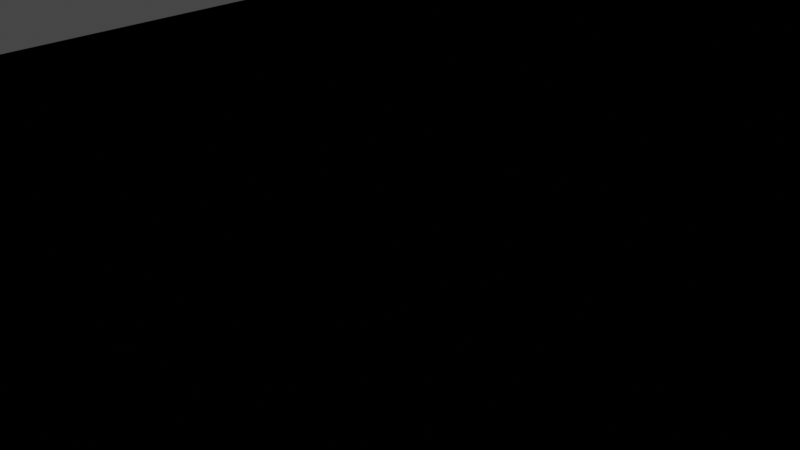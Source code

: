 # Source: realistic_highway_no_railing.blend  (saved by Blender 2.90.8; exported with 4.5.12 LTS)
import bpy
from mathutils import Matrix  # noqa: F401  (used for matrix-valued properties, if any)

bpy.ops.wm.read_factory_settings(use_empty=True)
scene = bpy.context.scene
scene.name = 'Scene'

# ---- collections
col_collection = bpy.data.collections.new('Collection'); scene.collection.children.link(col_collection)

# ---- images (referenced by path relative to the original .blend; pixels are not part of the script)
import os
ASSET_DIR = os.environ.get("B2B_ASSET_DIR", "")  # directory of the original .blend (textures are referenced by path, not embedded)
HERE = os.path.dirname(os.path.abspath(__file__))  # packed textures are extracted next to this script under _unpacked/

def load_image(name, relpath, width, height, colorspace="sRGB"):
    """Load a texture the original file referenced (path relative to the .blend, or extracted next to this script)."""
    p = next((c for c in (os.path.join(HERE, relpath), os.path.join(ASSET_DIR, relpath)) if relpath and os.path.exists(c)), "")
    if p:
        img = bpy.data.images.load(p, check_existing=True)
        img.name = name
    else:  # same state as the original file: an image datablock whose file is absent (Cycles renders it pink)
        img = bpy.data.images.new(name, width, height)
        img.source = "FILE"
        img.filepath = "//" + (relpath or name)
    img.colorspace_settings.name = colorspace
    return img
img_realistic_highway_2l_d_png = load_image('Realistic Highway 2L_d.png', 'Realistic Highway 2L_d.png', 1024, 1024, 'sRGB')

# ---- materials (node trees are filled in below, after node groups)
mat_default_obj = bpy.data.materials.new('Default OBJ')
mat_default_obj.use_transparent_shadow = False

# ---- material node trees
mat_default_obj.use_nodes = True; mat_default_obj.node_tree.nodes.clear()
_N = mat_default_obj.node_tree.nodes; _L = mat_default_obj.node_tree.links
n0 = _N.new('ShaderNodeOutputMaterial'); n0.name = 'Material Output'; n0.location = (552, 303)
n0.target = 'EEVEE'
n1 = _N.new('ShaderNodeBsdfPrincipled'); n1.name = 'Principled BSDF'; n1.location = (267, 318)
n1.distribution = 'GGX'
n1.subsurface_method = 'BURLEY'
n1.inputs[3].default_value = 1.45
n1.inputs[9].default_value = (0.0, 0.2, 0.1)
n1.inputs[27].default_value = (0.0, 0.0, 0.0, 1.0)
n1.inputs[28].default_value = 1.0
n2 = _N.new('ShaderNodeTexCoord'); n2.name = 'Texture Coordinate'; n2.location = (-378, 318)
n3 = _N.new('ShaderNodeMapping'); n3.name = 'Mapping'; n3.location = (-199, 311)
n4 = _N.new('ShaderNodeTexImage'); n4.name = 'Image Texture'; n4.location = (-10, 313)
n4.image = img_realistic_highway_2l_d_png
_L.new(n4.outputs[0], n1.inputs[0])
_L.new(n1.outputs[0], n0.inputs[0])
_L.new(n2.outputs[2], n3.inputs[0])
n0.is_active_output = True

# ---- world
world_world = bpy.data.worlds.new('World'); scene.world = world_world
world_world.use_nodes = True; world_world.node_tree.nodes.clear()
_N = world_world.node_tree.nodes; _L = world_world.node_tree.links
n0 = _N.new('ShaderNodeOutputWorld'); n0.name = 'World Output'; n0.location = (300, 300)
n1 = _N.new('ShaderNodeBackground'); n1.name = 'Background'; n1.location = (10, 300)
n1.inputs[0].default_value = (0.05088, 0.05088, 0.05088, 1.0)
_L.new(n1.outputs[0], n0.inputs[0])
n0.is_active_output = True
world_world.color = (0.05088, 0.05088, 0.05088)
world_world.use_sun_shadow = False
world_world.sun_shadow_jitter_overblur = 0.0

# ---- cameras
cam_camera = bpy.data.cameras.new('Camera')
cam_camera.clip_end = 100.0
cam_camera.ortho_scale = 7.314

# ---- meshes
me_highway_2l_over_a_concrete_wall = bpy.data.meshes.new('Highway 2L over a Concrete wall')
me_highway_2l_over_a_concrete_wall.from_pydata([(5.526, 0.0, 32.0), (5.894, 0.0, 32.0), (5.894, 0.0, 28.63), (5.526, 0.0, 28.63), (5.526, 0.0, -28.63), (5.894, 0.0, -28.63), (5.894, 0.0, -32.0), (5.526, 0.0, -32.0), (5.526, 0.0, -25.26), (5.894, 0.0, -25.26), (5.526, 0.0, -21.89), (5.894, 0.0, -21.89), (5.526, 0.0, -18.53), (5.894, 0.0, -18.53), (5.526, 0.0, -15.16), (5.894, 0.0, -15.16), (5.526, 0.0, -11.79), (5.894, 0.0, -11.79), (5.526, 0.0, -8.421), (5.894, 0.0, -8.421), (5.526, 0.0, -5.053), (5.894, 0.0, -5.053), (5.526, 0.0, -1.684), (5.894, 0.0, -1.684), (5.526, 0.0, 1.684), (5.894, 0.0, 1.684), (5.526, 0.0, 5.053), (5.894, 0.0, 5.053), (5.526, 0.0, 8.421), (5.894, 0.0, 8.421), (5.526, 0.0, 11.79), (5.894, 0.0, 11.79), (5.526, 0.0, 15.16), (5.894, 0.0, 15.16), (5.526, 0.0, 18.53), (5.894, 0.0, 18.53), (5.526, 0.0, 21.89), (5.894, 0.0, 21.89), (5.526, 0.0, 25.26), (5.894, 0.0, 25.26), (5.526, 1.4e-06, 32.0), (-1.954, 1.25e-06, 28.63), (-1.954, 1.4e-06, 32.0), (5.526, 1.25e-06, 28.63), (-5.694, -1.33e-06, -28.63), (-1.954, -1.25e-06, -28.63), (-1.954, -1.4e-06, -32.0), (-5.694, -1.4e-06, -32.0), (-5.894, 0.0, 32.0), (-5.694, 0.0, 32.0), (-5.894, 0.0, 28.63), (-5.694, -7e-08, 28.63), (-5.894, 0.0, -28.63), (-5.694, -1.33e-06, -28.63), (-5.894, 0.0, -32.0), (-5.694, -1.4e-06, -32.0), (-5.894, 0.0, -25.26), (-5.694, -1.25e-06, -25.26), (-5.894, 0.0, -21.89), (-5.694, -1.18e-06, -21.89), (-5.894, 0.0, -18.53), (-5.694, -1.1e-06, -18.53), (-5.894, 0.0, -15.16), (-5.694, -1.03e-06, -15.16), (-5.894, 0.0, -11.79), (-5.694, -9.6e-07, -11.79), (-5.894, 0.0, -8.421), (-5.694, -8.8e-07, -8.421), (-5.894, 0.0, -5.053), (-5.694, -8.1e-07, -5.053), (-5.894, 0.0, -1.684), (-5.694, -7.4e-07, -1.684), (-5.894, 0.0, 1.684), (-5.694, -6.6e-07, 1.684), (-5.894, 0.0, 5.053), (-5.694, -5.9e-07, 5.053), (-5.894, 0.0, 8.421), (-5.694, -5.2e-07, 8.421), (-5.894, 0.0, 11.79), (-5.694, -4.4e-07, 11.79), (-5.894, 0.0, 15.16), (-5.694, -3.7e-07, 15.16), (-5.894, 0.0, 18.53), (-5.694, -2.9e-07, 18.53), (-5.894, 0.0, 21.89), (-5.694, -2.2e-07, 21.89), (-5.894, 0.0, 25.26), (-5.694, -1.5e-07, 25.26), (-5.694, 0.0, 32.0), (-1.954, 1.4e-06, 32.0), (-1.954, 1.25e-06, 28.63), (-5.694, -7e-08, 28.63), (-1.954, 1.1e-06, 25.26), (-5.694, -1.5e-07, 25.26), (-1.954, 9.6e-07, 21.89), (-5.694, -2.2e-07, 21.89), (-1.954, 8.1e-07, 18.53), (-5.694, -2.9e-07, 18.53), (-1.954, 6.6e-07, 15.16), (-5.694, -3.7e-07, 15.16), (-1.954, 5.2e-07, 11.79), (-5.694, -4.4e-07, 11.79), (-1.954, 3.7e-07, 8.421), (-5.694, -5.2e-07, 8.421), (-1.954, 2.2e-07, 5.053), (-5.694, -5.9e-07, 5.053), (-1.954, 7e-08, 1.684), (-5.694, -6.6e-07, 1.684), (-1.954, -7e-08, -1.684), (-5.694, -7.4e-07, -1.684), (-1.954, -2.2e-07, -5.053), (-5.694, -8.1e-07, -5.053), (-1.954, -3.7e-07, -8.421), (-5.694, -8.8e-07, -8.421), (-1.954, -5.2e-07, -11.79), (-5.694, -9.6e-07, -11.79), (-1.954, -6.6e-07, -15.16), (-5.694, -1.03e-06, -15.16), (-1.954, -8.1e-07, -18.53), (-5.694, -1.1e-06, -18.53), (-1.954, -9.6e-07, -21.89), (-5.694, -1.18e-06, -21.89), (-1.954, -1.1e-06, -25.26), (-5.694, -1.25e-06, -25.26), (-1.954, 1.1e-06, 25.26), (5.526, 1.1e-06, 25.26), (5.526, 9.6e-07, 21.89), (-1.954, 8.1e-07, 18.53), (-1.954, 9.6e-07, 21.89), (5.526, 8.1e-07, 18.53), (5.526, 6.6e-07, 15.16), (-1.954, 5.2e-07, 11.79), (-1.954, 6.6e-07, 15.16), (5.526, 5.2e-07, 11.79), (5.526, 3.7e-07, 8.421), (-1.954, 2.2e-07, 5.053), (-1.954, 3.7e-07, 8.421), (5.526, 2.2e-07, 5.053), (5.526, 7e-08, 1.684), (-1.954, -7e-08, -1.684), (-1.954, 7e-08, 1.684), (5.526, -7e-08, -1.684), (5.526, -2.2e-07, -5.053), (-1.954, -3.7e-07, -8.421), (-1.954, -2.2e-07, -5.053), (5.526, -3.7e-07, -8.421), (5.526, -5.2e-07, -11.79), (-1.954, -6.6e-07, -15.16), (-1.954, -5.2e-07, -11.79), (5.526, -6.6e-07, -15.16), (5.526, -8.1e-07, -18.53), (-1.954, -9.6e-07, -21.89), (-1.954, -8.1e-07, -18.53), (5.526, -9.6e-07, -21.89), (5.526, -1.1e-06, -25.26), (-1.954, -1.25e-06, -28.63), (-1.954, -1.1e-06, -25.26), (5.526, -1.25e-06, -28.63), (-1.954, -1.4e-06, -32.0), (5.526, -1.4e-06, -32.0), (-5.894, 0.0, 32.0), (-5.894, 0.0, 28.63), (-7.894, 0.0, 28.63), (-7.894, 0.0, 32.0), (-6.541, -1.649e-05, -14.53), (-6.312, 0.7016, 20.36), (-6.312, 0.7016, -26.18), (-6.469, 1.0, -26.19), (-6.357, 0.6, -32.0), (-6.357, 1.0, -32.0), (-6.357, 0.6, -20.32), (-6.357, 0.6, 2.881), (-6.357, 1.0, -2.882), (-6.357, 1.0, 20.32), (-6.357, 0.6, 26.19), (-6.469, 1.0, -8.746), (-6.469, -1.649e-05, -14.51), (-6.469, 1.0, -20.32), (-6.357, 0.6, -14.51), (-6.357, 1.0, -14.56), (-5.894, 0.0, -28.63), (-5.894, 0.0, -32.0), (-7.894, 0.0, -32.0), (-7.894, 0.0, -28.63), (-5.894, 0.0, -25.26), (-7.894, 0.0, -25.26), (-5.894, 0.0, -21.89), (-7.894, 0.0, -21.89), (-5.894, 0.0, -18.53), (-7.894, 0.0, -18.53), (-5.894, 0.0, -15.16), (-7.894, 0.0, -15.16), (-5.894, 0.0, -11.79), (-7.894, 0.0, -11.79), (-5.894, 0.0, -8.421), (-7.894, 0.0, -8.421), (-5.894, 0.0, -5.053), (-7.894, 0.0, -5.053), (-5.894, 0.0, -1.684), (-7.894, 0.0, -1.684), (-5.894, 0.0, 1.684), (-7.894, 0.0, 1.684), (-5.894, 0.0, 5.053), (-7.894, 0.0, 5.053), (-5.894, 0.0, 8.421), (-7.894, 0.0, 8.421), (-5.894, 0.0, 11.79), (-7.894, 0.0, 11.79), (-5.894, 0.0, 15.16), (-7.894, 0.0, 15.16), (-5.894, 0.0, 18.53), (-7.894, 0.0, 18.53), (-5.894, 0.0, 21.89), (-7.894, 0.0, 21.89), (-5.894, 0.0, 25.26), (-7.894, 0.0, 25.26), (-7.894, -1.87, 32.0), (-7.894, 0.0, 32.0), (-7.894, 0.0, 28.63), (-7.894, -1.87, 28.63), (-7.894, -1.87, -18.53), (-7.894, 0.0, -18.53), (-7.894, 0.0, -21.89), (-7.894, -1.87, -21.89), (-7.894, 0.0, 5.053), (-7.894, 0.0, 1.684), (-7.894, -1.87, 1.684), (-7.894, -1.87, 5.053), (-7.894, 0.0, 25.26), (-7.894, -1.87, 25.26), (-7.894, 0.0, -25.26), (-7.894, -1.87, -25.26), (-7.894, 0.0, -1.684), (-7.894, -1.87, -1.684), (-7.894, 0.0, 21.89), (-7.894, -1.87, 21.89), (-7.894, 0.0, -28.63), (-7.894, -1.87, -28.63), (-7.894, 0.0, -32.0), (-7.894, -1.87, -32.0), (-7.894, 0.0, -5.053), (-7.894, -1.87, -5.053), (-7.894, 0.0, 18.53), (-7.894, -1.87, 18.53), (-7.894, 0.0, -8.421), (-7.894, -1.87, -8.421), (-7.894, 0.0, 15.16), (-7.894, -1.87, 15.16), (-7.894, 0.0, -11.79), (-7.894, -1.87, -11.79), (-7.894, 0.0, 11.79), (-7.894, -1.87, 11.79), (-7.894, 0.0, -15.16), (-7.894, -1.87, -15.16), (-7.894, 0.0, 8.421), (-7.894, -1.87, 8.421), (5.894, 0.0, 32.0), (7.894, 0.0, 32.0), (7.894, 0.0, 28.63), (5.894, 0.0, 28.63), (6.541, 0.9504, 31.98), (6.541, 0.9504, 26.16), (6.541, 0.9504, 20.35), (6.541, -1.519e-05, 14.53), (6.469, 1.0, 14.51), (6.541, -1.545e-05, 8.72), (6.541, 0.9504, 8.72), (6.541, -1.571e-05, 2.906), (6.541, 0.9504, 2.906), (6.541, 0.9504, -2.907), (6.541, -1.623e-05, -8.721), (6.541, -1.623e-05, -8.721), (6.541, 0.9504, -8.721), (6.541, 0.9504, -26.16), (6.541, -1.721e-05, -31.98), (6.541, 0.9504, -31.98), (6.357, 1.0, 8.727), (6.357, 0.8, -2.909), (6.357, 0.8, -8.727), (6.357, 1.0, -8.727), (6.357, 0.6, -20.36), (6.357, 0.6, 8.745), (6.357, 1.0, 2.931), (6.469, 1.0, -8.746), (6.357, 1.0, -8.746), (6.357, 0.6, 26.14), (6.357, 0.6, 26.19), (6.469, 1.0, -14.56), (5.894, 0.0, -28.63), (7.894, 0.0, -28.63), (7.894, 0.0, -32.0), (5.894, 0.0, -32.0), (5.894, 0.0, -25.26), (7.894, 0.0, -25.26), (5.894, 0.0, -21.89), (7.894, 0.0, -21.89), (5.894, 0.0, -18.53), (7.894, 0.0, -18.53), (5.894, 0.0, -15.16), (7.894, 0.0, -15.16), (5.894, 0.0, -11.79), (7.894, 0.0, -11.79), (5.894, 0.0, -8.421), (7.894, 0.0, -8.421), (5.894, 0.0, -5.053), (7.894, 0.0, -5.053), (5.894, 0.0, -1.684), (7.894, 0.0, -1.684), (5.894, 0.0, 1.684), (7.894, 0.0, 1.684), (5.894, 0.0, 5.053), (7.894, 0.0, 5.053), (5.894, 0.0, 8.421), (7.894, 0.0, 8.421), (5.894, 0.0, 11.79), (7.894, 0.0, 11.79), (5.894, 0.0, 15.16), (7.894, 0.0, 15.16), (5.894, 0.0, 18.53), (7.894, 0.0, 18.53), (5.894, 0.0, 21.89), (7.894, 0.0, 21.89), (5.894, 0.0, 25.26), (7.894, 0.0, 25.26), (7.894, 0.0, 32.0), (7.894, -1.87, 32.0), (7.894, 0.0, 28.63), (7.894, -1.87, 28.63), (7.894, 0.0, -18.53), (7.894, -1.87, -18.53), (7.894, 0.0, -21.89), (7.894, -1.87, -21.89), (7.894, 0.0, 5.053), (7.894, -1.87, 5.053), (7.894, -1.87, 1.684), (7.894, 0.0, 1.684), (7.894, 0.0, 25.26), (7.894, -1.87, 25.26), (7.894, 0.0, -25.26), (7.894, -1.87, -25.26), (7.894, -1.87, -1.684), (7.894, 0.0, -1.684), (7.894, 0.0, 21.89), (7.894, -1.87, 21.89), (7.894, 0.0, -28.63), (7.894, -1.87, -28.63), (7.894, 0.0, -32.0), (7.894, -1.87, -32.0), (7.894, -1.87, -5.053), (7.894, 0.0, -5.053), (7.894, 0.0, 18.53), (7.894, -1.87, 18.53), (7.894, 0.0, -8.421), (7.894, -1.87, -8.421), (7.894, 0.0, 15.16), (7.894, -1.87, 15.16), (7.894, 0.0, -11.79), (7.894, -1.87, -11.79), (7.894, 0.0, 11.79), (7.894, -1.87, 11.79), (7.894, 0.0, -15.16), (7.894, -1.87, -15.16), (7.894, 0.0, 8.421), (7.894, -1.87, 8.421)], [], [(0, 1, 2), (2, 3, 0), (4, 5, 6), (6, 7, 4), (8, 9, 5), (5, 4, 8), (10, 11, 9), (9, 8, 10), (12, 13, 11), (11, 10, 12), (14, 15, 13), (13, 12, 14), (16, 17, 15), (15, 14, 16), (18, 19, 17), (17, 16, 18), (20, 21, 19), (19, 18, 20), (22, 23, 21), (21, 20, 22), (24, 25, 23), (23, 22, 24), (26, 27, 25), (25, 24, 26), (28, 29, 27), (27, 26, 28), (30, 31, 29), (29, 28, 30), (32, 33, 31), (31, 30, 32), (34, 35, 33), (33, 32, 34), (36, 37, 35), (35, 34, 36), (38, 39, 37), (37, 36, 38), (3, 2, 39), (39, 38, 3), (40, 41, 42), (40, 43, 41), (44, 45, 46), (46, 47, 44), (48, 49, 50), (49, 51, 50), (52, 53, 54), (53, 55, 54), (56, 57, 52), (57, 53, 52), (58, 59, 56), (59, 57, 56), (60, 61, 58), (61, 59, 58), (62, 63, 60), (63, 61, 60), (64, 65, 62), (65, 63, 62), (66, 67, 64), (67, 65, 64), (68, 69, 66), (69, 67, 66), (70, 71, 68), (71, 69, 68), (72, 73, 70), (73, 71, 70), (74, 75, 72), (75, 73, 72), (76, 77, 74), (77, 75, 74), (78, 79, 76), (79, 77, 76), (80, 81, 78), (81, 79, 78), (82, 83, 80), (83, 81, 80), (84, 85, 82), (85, 83, 82), (86, 87, 84), (87, 85, 84), (50, 51, 86), (51, 87, 86), (88, 89, 90), (90, 91, 88), (91, 90, 92), (92, 93, 91), (93, 92, 94), (94, 95, 93), (95, 94, 96), (96, 97, 95), (97, 96, 98), (98, 99, 97), (99, 98, 100), (100, 101, 99), (101, 100, 102), (102, 103, 101), (103, 102, 104), (104, 105, 103), (105, 104, 106), (106, 107, 105), (107, 106, 108), (108, 109, 107), (109, 108, 110), (110, 111, 109), (111, 110, 112), (112, 113, 111), (113, 112, 114), (114, 115, 113), (115, 114, 116), (116, 117, 115), (117, 116, 118), (118, 119, 117), (119, 118, 120), (120, 121, 119), (121, 120, 122), (122, 123, 121), (123, 122, 45), (45, 44, 123), (43, 124, 41), (43, 125, 124), (126, 127, 128), (126, 129, 127), (130, 131, 132), (130, 133, 131), (134, 135, 136), (134, 137, 135), (138, 139, 140), (138, 141, 139), (142, 143, 144), (142, 145, 143), (146, 147, 148), (146, 149, 147), (150, 151, 152), (150, 153, 151), (154, 155, 156), (154, 157, 155), (125, 128, 124), (125, 126, 128), (129, 132, 127), (129, 130, 132), (133, 136, 131), (133, 134, 136), (137, 140, 135), (137, 138, 140), (141, 144, 139), (141, 142, 144), (145, 148, 143), (145, 146, 148), (149, 152, 147), (149, 150, 152), (153, 156, 151), (153, 154, 156), (157, 158, 155), (157, 159, 158), (160, 161, 162), (162, 163, 160), (180, 181, 182), (182, 183, 180), (184, 180, 183), (183, 185, 184), (186, 184, 185), (185, 187, 186), (188, 186, 187), (187, 189, 188), (190, 188, 189), (189, 191, 190), (192, 190, 191), (191, 193, 192), (194, 192, 193), (193, 195, 194), (196, 194, 195), (195, 197, 196), (198, 196, 197), (197, 199, 198), (200, 198, 199), (199, 201, 200), (202, 200, 201), (201, 203, 202), (204, 202, 203), (203, 205, 204), (206, 204, 205), (205, 207, 206), (208, 206, 207), (207, 209, 208), (210, 208, 209), (209, 211, 210), (212, 210, 211), (211, 213, 212), (214, 212, 213), (213, 215, 214), (161, 214, 215), (215, 162, 161), (216, 217, 218), (218, 219, 216), (220, 221, 222), (222, 223, 220), (224, 225, 226), (226, 227, 224), (219, 218, 228), (228, 229, 219), (223, 222, 230), (230, 231, 223), (225, 232, 233), (233, 226, 225), (229, 228, 234), (234, 235, 229), (231, 230, 236), (236, 237, 231), (237, 236, 238), (238, 239, 237), (232, 240, 241), (241, 233, 232), (235, 234, 242), (242, 243, 235), (241, 240, 244), (244, 245, 241), (243, 242, 246), (246, 247, 243), (245, 244, 248), (248, 249, 245), (247, 246, 250), (250, 251, 247), (249, 248, 252), (252, 253, 249), (251, 250, 254), (254, 255, 251), (253, 252, 221), (221, 220, 253), (255, 254, 224), (224, 227, 255), (256, 257, 258), (258, 259, 256), (288, 289, 290), (290, 291, 288), (292, 293, 289), (289, 288, 292), (294, 295, 293), (293, 292, 294), (296, 297, 295), (295, 294, 296), (298, 299, 297), (297, 296, 298), (300, 301, 299), (299, 298, 300), (302, 303, 301), (301, 300, 302), (304, 305, 303), (303, 302, 304), (306, 307, 305), (305, 304, 306), (308, 309, 307), (307, 306, 308), (310, 311, 309), (309, 308, 310), (312, 313, 311), (311, 310, 312), (314, 315, 313), (313, 312, 314), (316, 317, 315), (315, 314, 316), (318, 319, 317), (317, 316, 318), (320, 321, 319), (319, 318, 320), (322, 323, 321), (321, 320, 322), (259, 258, 323), (323, 322, 259), (324, 325, 326), (325, 327, 326), (328, 329, 330), (329, 331, 330), (332, 333, 334), (334, 335, 332), (326, 327, 336), (327, 337, 336), (330, 331, 338), (331, 339, 338), (335, 334, 340), (340, 341, 335), (336, 337, 342), (337, 343, 342), (338, 339, 344), (339, 345, 344), (344, 345, 346), (345, 347, 346), (341, 340, 348), (348, 349, 341), (342, 343, 350), (343, 351, 350), (349, 348, 352), (348, 353, 352), (350, 351, 354), (351, 355, 354), (352, 353, 356), (353, 357, 356), (354, 355, 358), (355, 359, 358), (356, 357, 360), (357, 361, 360), (358, 359, 362), (359, 363, 362), (360, 361, 328), (361, 329, 328), (362, 363, 332), (363, 333, 332)])
me_highway_2l_over_a_concrete_wall.polygons.foreach_set('use_smooth', [True] * 304)
_uv = me_highway_2l_over_a_concrete_wall.uv_layers.new(name='UVMap')
_uv.uv.foreach_set('vector', [0.106, 0.0, 0.08354, 0.0, 0.08354, 0.05263, 0.08354, 0.05263, 0.106, 0.05263, 0.106, 0.0, 0.106, 0.9474, 0.08354, 0.9474, 0.08354, 1.0, 0.08354, 1.0, 0.106, 1.0, 0.106, 0.9474, 0.106, 0.8947, 0.08354, 0.8947, 0.08354, 0.9474, 0.08354, 0.9474, 0.106, 0.9474, 0.106, 0.8947, 0.106, 0.8421, 0.08354, 0.8421, 0.08354, 0.8947, 0.08354, 0.8947, 0.106, 0.8947, 0.106, 0.8421, 0.106, 0.7895, 0.08354, 0.7895, 0.08354, 0.8421, 0.08354, 0.8421, 0.106, 0.8421, 0.106, 0.7895, 0.106, 0.7368, 0.08354, 0.7368, 0.08354, 0.7895, 0.08354, 0.7895, 0.106, 0.7895, 0.106, 0.7368, 0.106, 0.6842, 0.08354, 0.6842, 0.08354, 0.7368, 0.08354, 0.7368, 0.106, 0.7368, 0.106, 0.6842, 0.106, 0.6316, 0.08354, 0.6316, 0.08354, 0.6842, 0.08354, 0.6842, 0.106, 0.6842, 0.106, 0.6316, 0.106, 0.5789, 0.08354, 0.5789, 0.08354, 0.6316, 0.08354, 0.6316, 0.106, 0.6316, 0.106, 0.5789, 0.106, 0.5263, 0.08354, 0.5263, 0.08354, 0.5789, 0.08354, 0.5789, 0.106, 0.5789, 0.106, 0.5263, 0.106, 0.4737, 0.08354, 0.4737, 0.08354, 0.5263, 0.08354, 0.5263, 0.106, 0.5263, 0.106, 0.4737, 0.106, 0.4211, 0.08354, 0.4211, 0.08354, 0.4737, 0.08354, 0.4737, 0.106, 0.4737, 0.106, 0.4211, 0.106, 0.3684, 0.08354, 0.3684, 0.08354, 0.4211, 0.08354, 0.4211, 0.106, 0.4211, 0.106, 0.3684, 0.106, 0.3158, 0.08354, 0.3158, 0.08354, 0.3684, 0.08354, 0.3684, 0.106, 0.3684, 0.106, 0.3158, 0.106, 0.2632, 0.08354, 0.2632, 0.08354, 0.3158, 0.08354, 0.3158, 0.106, 0.3158, 0.106, 0.2632, 0.106, 0.2105, 0.08354, 0.2105, 0.08354, 0.2632, 0.08354, 0.2632, 0.106, 0.2632, 0.106, 0.2105, 0.106, 0.1579, 0.08354, 0.1579, 0.08354, 0.2105, 0.08354, 0.2105, 0.106, 0.2105, 0.106, 0.1579, 0.106, 0.1053, 0.08354, 0.1053, 0.08354, 0.1579, 0.08354, 0.1579, 0.106, 0.1579, 0.106, 0.1053, 0.106, 0.05263, 0.08354, 0.05263, 0.08354, 0.1053, 0.08354, 0.1053, 0.106, 0.1053, 0.106, 0.05263, 0.106, 0.0, 0.2329, 0.05263, 0.2329, 0.0, 0.106, 0.0, 0.106, 0.05263, 0.2329, 0.05263, 0.2997, 0.05263, 0.3632, 0.05263, 0.3632, 0.0, 0.3632, 0.0, 0.2997, 0.0, 0.2997, 0.05263, 0.1039, 0.0, 0.1005, 0.0, 0.1039, 0.05263, 0.1005, 0.0, 0.1005, 0.05263, 0.1039, 0.05263, 0.1039, 0.9474, 0.1005, 0.9474, 0.1039, 1.0, 0.1005, 0.9474, 0.1005, 1.0, 0.1039, 1.0, 0.1039, 0.8947, 0.1005, 0.8947, 0.1039, 0.9474, 0.1005, 0.8947, 0.1005, 0.9474, 0.1039, 0.9474, 0.1039, 0.8421, 0.1005, 0.8421, 0.1039, 0.8947, 0.1005, 0.8421, 0.1005, 0.8947, 0.1039, 0.8947, 0.1039, 0.7895, 0.1005, 0.7895, 0.1039, 0.8421, 0.1005, 0.7895, 0.1005, 0.8421, 0.1039, 0.8421, 0.1039, 0.7368, 0.1005, 0.7368, 0.1039, 0.7895, 0.1005, 0.7368, 0.1005, 0.7895, 0.1039, 0.7895, 0.1039, 0.6842, 0.1005, 0.6842, 0.1039, 0.7368, 0.1005, 0.6842, 0.1005, 0.7368, 0.1039, 0.7368, 0.1039, 0.6316, 0.1005, 0.6316, 0.1039, 0.6842, 0.1005, 0.6316, 0.1005, 0.6842, 0.1039, 0.6842, 0.1039, 0.5789, 0.1005, 0.5789, 0.1039, 0.6316, 0.1005, 0.5789, 0.1005, 0.6316, 0.1039, 0.6316, 0.1039, 0.5263, 0.1005, 0.5263, 0.1039, 0.5789, 0.1005, 0.5263, 0.1005, 0.5789, 0.1039, 0.5789, 0.1039, 0.4737, 0.1005, 0.4737, 0.1039, 0.5263, 0.1005, 0.4737, 0.1005, 0.5263, 0.1039, 0.5263, 0.1039, 0.4211, 0.1005, 0.4211, 0.1039, 0.4737, 0.1005, 0.4211, 0.1005, 0.4737, 0.1039, 0.4737, 0.1039, 0.3684, 0.1005, 0.3684, 0.1039, 0.4211, 0.1005, 0.3684, 0.1005, 0.4211, 0.1039, 0.4211, 0.1039, 0.3158, 0.1005, 0.3158, 0.1039, 0.3684, 0.1005, 0.3158, 0.1005, 0.3684, 0.1039, 0.3684, 0.1039, 0.2632, 0.1005, 0.2632, 0.1039, 0.3158, 0.1005, 0.2632, 0.1005, 0.3158, 0.1039, 0.3158, 0.1039, 0.2105, 0.1005, 0.2105, 0.1039, 0.2632, 0.1005, 0.2105, 0.1005, 0.2632, 0.1039, 0.2632, 0.1039, 0.1579, 0.1005, 0.1579, 0.1039, 0.2105, 0.1005, 0.1579, 0.1005, 0.2105, 0.1039, 0.2105, 0.1039, 0.1053, 0.1005, 0.1053, 0.1039, 0.1579, 0.1005, 0.1053, 0.1005, 0.1579, 0.1039, 0.1579, 0.1039, 0.05263, 0.1005, 0.05263, 0.1039, 0.1053, 0.1005, 0.05263, 0.1005, 0.1053, 0.1039, 0.1053, 0.2997, 1.0, 0.3632, 1.0, 0.3632, 0.9474, 0.3632, 0.9474, 0.2997, 0.9474, 0.2997, 1.0, 0.2997, 0.9474, 0.3632, 0.9474, 0.3632, 0.8947, 0.3632, 0.8947, 0.2997, 0.8947, 0.2997, 0.9474, 0.2997, 0.8947, 0.3632, 0.8947, 0.3632, 0.8421, 0.3632, 0.8421, 0.2997, 0.8421, 0.2997, 0.8947, 0.2997, 0.8421, 0.3632, 0.8421, 0.3632, 0.7895, 0.3632, 0.7895, 0.2997, 0.7895, 0.2997, 0.8421, 0.2997, 0.7895, 0.3632, 0.7895, 0.3632, 0.7368, 0.3632, 0.7368, 0.2997, 0.7368, 0.2997, 0.7895, 0.2997, 0.7368, 0.3632, 0.7368, 0.3632, 0.6842, 0.3632, 0.6842, 0.2997, 0.6842, 0.2997, 0.7368, 0.2997, 0.6842, 0.3632, 0.6842, 0.3632, 0.6316, 0.3632, 0.6316, 0.2997, 0.6316, 0.2997, 0.6842, 0.2997, 0.6316, 0.3632, 0.6316, 0.3632, 0.5789, 0.3632, 0.5789, 0.2997, 0.5789, 0.2997, 0.6316, 0.2997, 0.5789, 0.3632, 0.5789, 0.3632, 0.5263, 0.3632, 0.5263, 0.2997, 0.5263, 0.2997, 0.5789, 0.2997, 0.5263, 0.3632, 0.5263, 0.3632, 0.4737, 0.3632, 0.4737, 0.2997, 0.4737, 0.2997, 0.5263, 0.2997, 0.4737, 0.3632, 0.4737, 0.3632, 0.4211, 0.3632, 0.4211, 0.2997, 0.4211, 0.2997, 0.4737, 0.2997, 0.4211, 0.3632, 0.4211, 0.3632, 0.3684, 0.3632, 0.3684, 0.2997, 0.3684, 0.2997, 0.4211, 0.2997, 0.3684, 0.3632, 0.3684, 0.3632, 0.3158, 0.3632, 0.3158, 0.2997, 0.3158, 0.2997, 0.3684, 0.2997, 0.3158, 0.3632, 0.3158, 0.3632, 0.2632, 0.3632, 0.2632, 0.2997, 0.2632, 0.2997, 0.3158, 0.2997, 0.2632, 0.3632, 0.2632, 0.3632, 0.2105, 0.3632, 0.2105, 0.2997, 0.2105, 0.2997, 0.2632, 0.2997, 0.2105, 0.3632, 0.2105, 0.3632, 0.1579, 0.3632, 0.1579, 0.2997, 0.1579, 0.2997, 0.2105, 0.2997, 0.1579, 0.3632, 0.1579, 0.3632, 0.1053, 0.3632, 0.1053, 0.2997, 0.1053, 0.2997, 0.1579, 0.2997, 0.1053, 0.3632, 0.1053, 0.3632, 0.05263, 0.3632, 0.05263, 0.2997, 0.05263, 0.2997, 0.1053, 0.106, 0.05263, 0.2329, 0.1053, 0.2329, 0.05263, 0.106, 0.05263, 0.106, 0.1053, 0.2329, 0.1053, 0.106, 0.1579, 0.2329, 0.2105, 0.2329, 0.1579, 0.106, 0.1579, 0.106, 0.2105, 0.2329, 0.2105, 0.106, 0.2632, 0.2329, 0.3158, 0.2329, 0.2632, 0.106, 0.2632, 0.106, 0.3158, 0.2329, 0.3158, 0.106, 0.3684, 0.2329, 0.4211, 0.2329, 0.3684, 0.106, 0.3684, 0.106, 0.4211, 0.2329, 0.4211, 0.106, 0.4737, 0.2329, 0.5263, 0.2329, 0.4737, 0.106, 0.4737, 0.106, 0.5263, 0.2329, 0.5263, 0.106, 0.5789, 0.2329, 0.6316, 0.2329, 0.5789, 0.106, 0.5789, 0.106, 0.6316, 0.2329, 0.6316, 0.106, 0.6842, 0.2329, 0.7368, 0.2329, 0.6842, 0.106, 0.6842, 0.106, 0.7368, 0.2329, 0.7368, 0.106, 0.7895, 0.2329, 0.8421, 0.2329, 0.7895, 0.106, 0.7895, 0.106, 0.8421, 0.2329, 0.8421, 0.106, 0.8947, 0.2329, 0.9474, 0.2329, 0.8947, 0.106, 0.8947, 0.106, 0.9474, 0.2329, 0.9474, 0.106, 0.1053, 0.2329, 0.1579, 0.2329, 0.1053, 0.106, 0.1053, 0.106, 0.1579, 0.2329, 0.1579, 0.106, 0.2105, 0.2329, 0.2632, 0.2329, 0.2105, 0.106, 0.2105, 0.106, 0.2632, 0.2329, 0.2632, 0.106, 0.3158, 0.2329, 0.3684, 0.2329, 0.3158, 0.106, 0.3158, 0.106, 0.3684, 0.2329, 0.3684, 0.106, 0.4211, 0.2329, 0.4737, 0.2329, 0.4211, 0.106, 0.4211, 0.106, 0.4737, 0.2329, 0.4737, 0.106, 0.5263, 0.2329, 0.5789, 0.2329, 0.5263, 0.106, 0.5263, 0.106, 0.5789, 0.2329, 0.5789, 0.106, 0.6316, 0.2329, 0.6842, 0.2329, 0.6316, 0.106, 0.6316, 0.106, 0.6842, 0.2329, 0.6842, 0.106, 0.7368, 0.2329, 0.7895, 0.2329, 0.7368, 0.106, 0.7368, 0.106, 0.7895, 0.2329, 0.7895, 0.106, 0.8421, 0.2329, 0.8947, 0.2329, 0.8421, 0.106, 0.8421, 0.106, 0.8947, 0.2329, 0.8947, 0.106, 0.9474, 0.2329, 1.0, 0.2329, 0.9474, 0.106, 0.9474, 0.106, 1.0, 0.2329, 1.0, 0.06777, 0.0, 0.06777, 0.05263, 0.08279, 0.05263, 0.08279, 0.05263, 0.08279, 0.0, 0.06777, 0.0, 0.06777, 0.9474, 0.06777, 1.0, 0.08279, 1.0, 0.08279, 1.0, 0.08279, 0.9474, 0.06777, 0.9474, 0.06777, 0.8947, 0.06777, 0.9474, 0.08279, 0.9474, 0.08279, 0.9474, 0.08279, 0.8947, 0.06777, 0.8947, 0.06777, 0.8421, 0.06777, 0.8947, 0.08279, 0.8947, 0.08279, 0.8947, 0.08279, 0.8421, 0.06777, 0.8421, 0.06777, 0.7895, 0.06777, 0.8421, 0.08279, 0.8421, 0.08279, 0.8421, 0.08279, 0.7895, 0.06777, 0.7895, 0.06777, 0.7368, 0.06777, 0.7895, 0.08279, 0.7895, 0.08279, 0.7895, 0.08279, 0.7368, 0.06777, 0.7368, 0.06777, 0.6842, 0.06777, 0.7368, 0.08279, 0.7368, 0.08279, 0.7368, 0.08279, 0.6842, 0.06777, 0.6842, 0.06777, 0.6316, 0.06777, 0.6842, 0.08279, 0.6842, 0.08279, 0.6842, 0.08279, 0.6316, 0.06777, 0.6316, 0.06777, 0.5789, 0.06777, 0.6316, 0.08279, 0.6316, 0.08279, 0.6316, 0.08279, 0.5789, 0.06777, 0.5789, 0.06777, 0.5263, 0.06777, 0.5789, 0.08279, 0.5789, 0.08279, 0.5789, 0.08279, 0.5263, 0.06777, 0.5263, 0.06777, 0.4737, 0.06777, 0.5263, 0.08279, 0.5263, 0.08279, 0.5263, 0.08279, 0.4737, 0.06777, 0.4737, 0.06777, 0.4211, 0.06777, 0.4737, 0.08279, 0.4737, 0.08279, 0.4737, 0.08279, 0.4211, 0.06777, 0.4211, 0.06777, 0.3684, 0.06777, 0.4211, 0.08279, 0.4211, 0.08279, 0.4211, 0.08279, 0.3684, 0.06777, 0.3684, 0.06777, 0.3158, 0.06777, 0.3684, 0.08279, 0.3684, 0.08279, 0.3684, 0.08279, 0.3158, 0.06777, 0.3158, 0.06777, 0.2632, 0.06777, 0.3158, 0.08279, 0.3158, 0.08279, 0.3158, 0.08279, 0.2632, 0.06777, 0.2632, 0.06777, 0.2105, 0.06777, 0.2632, 0.08279, 0.2632, 0.08279, 0.2632, 0.08279, 0.2105, 0.06777, 0.2105, 0.06777, 0.1579, 0.06777, 0.2105, 0.08279, 0.2105, 0.08279, 0.2105, 0.08279, 0.1579, 0.06777, 0.1579, 0.06777, 0.1053, 0.06777, 0.1579, 0.08279, 0.1579, 0.08279, 0.1579, 0.08279, 0.1053, 0.06777, 0.1053, 0.06777, 0.05263, 0.06777, 0.1053, 0.08279, 0.1053, 0.08279, 0.1053, 0.08279, 0.05263, 0.06777, 0.05263, 0.08213, 0.0, 0.06626, 0.0, 0.06626, 0.05263, 0.06626, 0.05263, 0.08213, 0.05263, 0.08213, 0.0, 0.08214, 0.7895, 0.06626, 0.7895, 0.06626, 0.8421, 0.06626, 0.8421, 0.08214, 0.8421, 0.08214, 0.7895, 0.06626, 0.4211, 0.06626, 0.4737, 0.08213, 0.4737, 0.08213, 0.4737, 0.08213, 0.4211, 0.06626, 0.4211, 0.08213, 0.05263, 0.06626, 0.05263, 0.06626, 0.1053, 0.06626, 0.1053, 0.08213, 0.1053, 0.08213, 0.05263, 0.08214, 0.8421, 0.06626, 0.8421, 0.06626, 0.8947, 0.06626, 0.8947, 0.08214, 0.8947, 0.08214, 0.8421, 0.06626, 0.4737, 0.06626, 0.5263, 0.08213, 0.5263, 0.08213, 0.5263, 0.08213, 0.4737, 0.06626, 0.4737, 0.08213, 0.1053, 0.06626, 0.1053, 0.06626, 0.1579, 0.06626, 0.1579, 0.08213, 0.1579, 0.08213, 0.1053, 0.08214, 0.8947, 0.06626, 0.8947, 0.06626, 0.9474, 0.06626, 0.9474, 0.08214, 0.9474, 0.08214, 0.8947, 0.08214, 0.9474, 0.06626, 0.9474, 0.06626, 1.0, 0.06626, 1.0, 0.08214, 1.0, 0.08214, 0.9474, 0.06626, 0.5263, 0.06626, 0.5789, 0.08213, 0.5789, 0.08213, 0.5789, 0.08213, 0.5263, 0.06626, 0.5263, 0.08213, 0.1579, 0.06626, 0.1579, 0.06626, 0.2105, 0.06626, 0.2105, 0.08213, 0.2105, 0.08213, 0.1579, 0.08213, 0.5789, 0.06626, 0.5789, 0.06626, 0.6316, 0.06626, 0.6316, 0.08213, 0.6316, 0.08213, 0.5789, 0.08213, 0.2105, 0.06626, 0.2105, 0.06626, 0.2632, 0.06626, 0.2632, 0.08213, 0.2632, 0.08213, 0.2105, 0.08213, 0.6316, 0.06626, 0.6316, 0.06626, 0.6842, 0.06626, 0.6842, 0.08214, 0.6842, 0.08213, 0.6316, 0.08213, 0.2632, 0.06626, 0.2632, 0.06626, 0.3158, 0.06626, 0.3158, 0.08213, 0.3158, 0.08213, 0.2632, 0.08214, 0.6842, 0.06626, 0.6842, 0.06626, 0.7368, 0.06626, 0.7368, 0.08214, 0.7368, 0.08214, 0.6842, 0.08213, 0.3158, 0.06626, 0.3158, 0.06626, 0.3684, 0.06626, 0.3684, 0.08213, 0.3684, 0.08213, 0.3158, 0.08214, 0.7368, 0.06626, 0.7368, 0.06626, 0.7895, 0.06626, 0.7895, 0.08214, 0.7895, 0.08214, 0.7368, 0.08213, 0.3684, 0.06626, 0.3684, 0.06626, 0.4211, 0.06626, 0.4211, 0.08213, 0.4211, 0.08213, 0.3684, 0.06777, 0.0, 0.08279, 0.0, 0.08279, 0.05263, 0.08279, 0.05263, 0.06777, 0.05263, 0.06777, 0.0, 0.06777, 0.9474, 0.08279, 0.9474, 0.08279, 1.0, 0.08279, 1.0, 0.06777, 1.0, 0.06777, 0.9474, 0.06777, 0.8947, 0.08279, 0.8947, 0.08279, 0.9474, 0.08279, 0.9474, 0.06777, 0.9474, 0.06777, 0.8947, 0.06777, 0.8421, 0.08279, 0.8421, 0.08279, 0.8947, 0.08279, 0.8947, 0.06777, 0.8947, 0.06777, 0.8421, 0.06777, 0.7895, 0.08279, 0.7895, 0.08279, 0.8421, 0.08279, 0.8421, 0.06777, 0.8421, 0.06777, 0.7895, 0.06777, 0.7368, 0.08279, 0.7368, 0.08279, 0.7895, 0.08279, 0.7895, 0.06777, 0.7895, 0.06777, 0.7368, 0.06777, 0.6842, 0.08279, 0.6842, 0.08279, 0.7368, 0.08279, 0.7368, 0.06777, 0.7368, 0.06777, 0.6842, 0.06777, 0.6316, 0.08279, 0.6316, 0.08279, 0.6842, 0.08279, 0.6842, 0.06777, 0.6842, 0.06777, 0.6316, 0.06777, 0.5789, 0.08279, 0.5789, 0.08279, 0.6316, 0.08279, 0.6316, 0.06777, 0.6316, 0.06777, 0.5789, 0.06777, 0.5263, 0.08279, 0.5263, 0.08279, 0.5789, 0.08279, 0.5789, 0.06777, 0.5789, 0.06777, 0.5263, 0.06777, 0.4737, 0.08279, 0.4737, 0.08279, 0.5263, 0.08279, 0.5263, 0.06777, 0.5263, 0.06777, 0.4737, 0.06777, 0.4211, 0.08279, 0.4211, 0.08279, 0.4737, 0.08279, 0.4737, 0.06777, 0.4737, 0.06777, 0.4211, 0.06777, 0.3684, 0.08279, 0.3684, 0.08279, 0.4211, 0.08279, 0.4211, 0.06777, 0.4211, 0.06777, 0.3684, 0.06777, 0.3158, 0.08279, 0.3158, 0.08279, 0.3684, 0.08279, 0.3684, 0.06777, 0.3684, 0.06777, 0.3158, 0.06777, 0.2632, 0.08279, 0.2632, 0.08279, 0.3158, 0.08279, 0.3158, 0.06777, 0.3158, 0.06777, 0.2632, 0.06777, 0.2105, 0.08279, 0.2105, 0.08279, 0.2632, 0.08279, 0.2632, 0.06777, 0.2632, 0.06777, 0.2105, 0.06777, 0.1579, 0.08279, 0.1579, 0.08279, 0.2105, 0.08279, 0.2105, 0.06777, 0.2105, 0.06777, 0.1579, 0.06777, 0.1053, 0.08279, 0.1053, 0.08279, 0.1579, 0.08279, 0.1579, 0.06777, 0.1579, 0.06777, 0.1053, 0.06777, 0.05263, 0.08279, 0.05263, 0.08279, 0.1053, 0.08279, 0.1053, 0.06777, 0.1053, 0.06777, 0.05263, 0.06626, 0.0, 0.08213, 0.0, 0.06626, 0.05263, 0.08213, 0.0, 0.08213, 0.05263, 0.06626, 0.05263, 0.06626, 0.7895, 0.08214, 0.7895, 0.06626, 0.8421, 0.08214, 0.7895, 0.08214, 0.8421, 0.06626, 0.8421, 0.06626, 0.4211, 0.08213, 0.4211, 0.08213, 0.4737, 0.08213, 0.4737, 0.06626, 0.4737, 0.06626, 0.4211, 0.06626, 0.05263, 0.08213, 0.05263, 0.06626, 0.1053, 0.08213, 0.05263, 0.08213, 0.1053, 0.06626, 0.1053, 0.06626, 0.8421, 0.08214, 0.8421, 0.06626, 0.8947, 0.08214, 0.8421, 0.08214, 0.8947, 0.06626, 0.8947, 0.06626, 0.4737, 0.08213, 0.4737, 0.08213, 0.5263, 0.08213, 0.5263, 0.06626, 0.5263, 0.06626, 0.4737, 0.06626, 0.1053, 0.08213, 0.1053, 0.06626, 0.1579, 0.08213, 0.1053, 0.08213, 0.1579, 0.06626, 0.1579, 0.06626, 0.8947, 0.08214, 0.8947, 0.06626, 0.9474, 0.08214, 0.8947, 0.08214, 0.9474, 0.06626, 0.9474, 0.06626, 0.9474, 0.08214, 0.9474, 0.06626, 1.0, 0.08214, 0.9474, 0.08214, 1.0, 0.06626, 1.0, 0.06626, 0.5263, 0.08213, 0.5263, 0.08213, 0.5789, 0.08213, 0.5789, 0.06626, 0.5789, 0.06626, 0.5263, 0.06626, 0.1579, 0.08213, 0.1579, 0.06626, 0.2105, 0.08213, 0.1579, 0.08213, 0.2105, 0.06626, 0.2105, 0.06626, 0.5789, 0.08213, 0.5789, 0.06626, 0.6316, 0.08213, 0.5789, 0.08213, 0.6316, 0.06626, 0.6316, 0.06626, 0.2105, 0.08213, 0.2105, 0.06626, 0.2632, 0.08213, 0.2105, 0.08213, 0.2632, 0.06626, 0.2632, 0.06626, 0.6316, 0.08213, 0.6316, 0.06626, 0.6842, 0.08213, 0.6316, 0.08214, 0.6842, 0.06626, 0.6842, 0.06626, 0.2632, 0.08213, 0.2632, 0.06626, 0.3158, 0.08213, 0.2632, 0.08213, 0.3158, 0.06626, 0.3158, 0.06626, 0.6842, 0.08214, 0.6842, 0.06626, 0.7368, 0.08214, 0.6842, 0.08214, 0.7368, 0.06626, 0.7368, 0.06626, 0.3158, 0.08213, 0.3158, 0.06626, 0.3684, 0.08213, 0.3158, 0.08213, 0.3684, 0.06626, 0.3684, 0.06626, 0.7368, 0.08214, 0.7368, 0.06626, 0.7895, 0.08214, 0.7368, 0.08214, 0.7895, 0.06626, 0.7895, 0.06626, 0.3684, 0.08213, 0.3684, 0.06626, 0.4211, 0.08213, 0.3684, 0.08213, 0.4211, 0.06626, 0.4211])
_ca = me_highway_2l_over_a_concrete_wall.color_attributes.new('Col', 'BYTE_COLOR', 'CORNER')
_ca.data.foreach_set('color', [1.0, 1.0, 1.0, 1.0, 1.0, 1.0, 1.0, 1.0, 1.0, 1.0, 1.0, 1.0, 1.0, 1.0, 1.0, 1.0, 1.0, 1.0, 1.0, 1.0, 1.0, 1.0, 1.0, 1.0, 1.0, 1.0, 1.0, 1.0, 1.0, 1.0, 1.0, 1.0, 1.0, 1.0, 1.0, 1.0, 1.0, 1.0, 1.0, 1.0, 1.0, 1.0, 1.0, 1.0, 1.0, 1.0, 1.0, 1.0, 1.0, 1.0, 1.0, 1.0, 1.0, 1.0, 1.0, 1.0, 1.0, 1.0, 1.0, 1.0, 1.0, 1.0, 1.0, 1.0, 1.0, 1.0, 1.0, 1.0, 1.0, 1.0, 1.0, 1.0, 1.0, 1.0, 1.0, 1.0, 1.0, 1.0, 1.0, 1.0, 1.0, 1.0, 1.0, 1.0, 1.0, 1.0, 1.0, 1.0, 1.0, 1.0, 1.0, 1.0, 1.0, 1.0, 1.0, 1.0, 1.0, 1.0, 1.0, 1.0, 1.0, 1.0, 1.0, 1.0, 1.0, 1.0, 1.0, 1.0, 1.0, 1.0, 1.0, 1.0, 1.0, 1.0, 1.0, 1.0, 1.0, 1.0, 1.0, 1.0, 1.0, 1.0, 1.0, 1.0, 1.0, 1.0, 1.0, 1.0, 1.0, 1.0, 1.0, 1.0, 1.0, 1.0, 1.0, 1.0, 1.0, 1.0, 1.0, 1.0, 1.0, 1.0, 1.0, 1.0, 1.0, 1.0, 1.0, 1.0, 1.0, 1.0, 1.0, 1.0, 1.0, 1.0, 1.0, 1.0, 1.0, 1.0, 1.0, 1.0, 1.0, 1.0, 1.0, 1.0, 1.0, 1.0, 1.0, 1.0, 1.0, 1.0, 1.0, 1.0, 1.0, 1.0, 1.0, 1.0, 1.0, 1.0, 1.0, 1.0, 1.0, 1.0, 1.0, 1.0, 1.0, 1.0, 1.0, 1.0, 1.0, 1.0, 1.0, 1.0, 1.0, 1.0, 1.0, 1.0, 1.0, 1.0, 1.0, 1.0, 1.0, 1.0, 1.0, 1.0, 1.0, 1.0, 1.0, 1.0, 1.0, 1.0, 1.0, 1.0, 1.0, 1.0, 1.0, 1.0, 1.0, 1.0, 1.0, 1.0, 1.0, 1.0, 1.0, 1.0, 1.0, 1.0, 1.0, 1.0, 1.0, 1.0, 1.0, 1.0, 1.0, 1.0, 1.0, 1.0, 1.0, 1.0, 1.0, 1.0, 1.0, 1.0, 1.0, 1.0, 1.0, 1.0, 1.0, 1.0, 1.0, 1.0, 1.0, 1.0, 1.0, 1.0, 1.0, 1.0, 1.0, 1.0, 1.0, 1.0, 1.0, 1.0, 1.0, 1.0, 1.0, 1.0, 1.0, 1.0, 1.0, 1.0, 1.0, 1.0, 1.0, 1.0, 1.0, 1.0, 1.0, 1.0, 1.0, 1.0, 1.0, 1.0, 1.0, 1.0, 1.0, 1.0, 1.0, 1.0, 1.0, 1.0, 1.0, 1.0, 1.0, 1.0, 1.0, 1.0, 1.0, 1.0, 1.0, 1.0, 1.0, 1.0, 1.0, 1.0, 1.0, 1.0, 1.0, 1.0, 1.0, 1.0, 1.0, 1.0, 1.0, 1.0, 1.0, 1.0, 1.0, 1.0, 1.0, 1.0, 1.0, 1.0, 1.0, 1.0, 1.0, 1.0, 1.0, 1.0, 1.0, 1.0, 1.0, 1.0, 1.0, 1.0, 1.0, 1.0, 1.0, 1.0, 1.0, 1.0, 1.0, 1.0, 1.0, 1.0, 1.0, 1.0, 1.0, 1.0, 1.0, 1.0, 1.0, 1.0, 1.0, 1.0, 1.0, 1.0, 1.0, 1.0, 1.0, 1.0, 1.0, 1.0, 1.0, 1.0, 1.0, 1.0, 1.0, 1.0, 1.0, 1.0, 1.0, 1.0, 1.0, 1.0, 1.0, 1.0, 1.0, 1.0, 1.0, 1.0, 1.0, 1.0, 1.0, 1.0, 1.0, 1.0, 1.0, 1.0, 1.0, 1.0, 1.0, 1.0, 1.0, 1.0, 1.0, 1.0, 1.0, 1.0, 1.0, 1.0, 1.0, 1.0, 1.0, 1.0, 1.0, 1.0, 1.0, 1.0, 1.0, 1.0, 1.0, 1.0, 1.0, 1.0, 1.0, 1.0, 1.0, 1.0, 1.0, 1.0, 1.0, 1.0, 1.0, 1.0, 1.0, 1.0, 1.0, 1.0, 1.0, 1.0, 1.0, 1.0, 1.0, 1.0, 1.0, 1.0, 1.0, 1.0, 1.0, 1.0, 1.0, 1.0, 1.0, 1.0, 1.0, 1.0, 1.0, 1.0, 1.0, 1.0, 1.0, 1.0, 1.0, 1.0, 1.0, 1.0, 1.0, 1.0, 1.0, 1.0, 1.0, 1.0, 1.0, 1.0, 1.0, 1.0, 1.0, 1.0, 1.0, 1.0, 1.0, 1.0, 1.0, 1.0, 1.0, 1.0, 1.0, 1.0, 1.0, 1.0, 1.0, 1.0, 1.0, 1.0, 1.0, 1.0, 1.0, 1.0, 1.0, 1.0, 1.0, 1.0, 1.0, 1.0, 1.0, 1.0, 1.0, 1.0, 1.0, 1.0, 1.0, 1.0, 1.0, 1.0, 1.0, 1.0, 1.0, 1.0, 1.0, 1.0, 1.0, 1.0, 1.0, 1.0, 1.0, 1.0, 1.0, 1.0, 1.0, 1.0, 1.0, 1.0, 1.0, 1.0, 1.0, 1.0, 1.0, 1.0, 1.0, 1.0, 1.0, 1.0, 1.0, 1.0, 1.0, 1.0, 1.0, 1.0, 1.0, 1.0, 1.0, 1.0, 1.0, 1.0, 1.0, 1.0, 1.0, 1.0, 1.0, 1.0, 1.0, 1.0, 1.0, 1.0, 1.0, 1.0, 1.0, 1.0, 1.0, 1.0, 1.0, 1.0, 1.0, 1.0, 1.0, 1.0, 1.0, 1.0, 1.0, 1.0, 1.0, 1.0, 1.0, 1.0, 1.0, 1.0, 1.0, 1.0, 1.0, 1.0, 1.0, 1.0, 1.0, 1.0, 1.0, 1.0, 1.0, 1.0, 1.0, 1.0, 1.0, 1.0, 1.0, 1.0, 1.0, 1.0, 1.0, 1.0, 1.0, 1.0, 1.0, 1.0, 1.0, 1.0, 1.0, 1.0, 1.0, 1.0, 1.0, 1.0, 1.0, 1.0, 1.0, 1.0, 1.0, 1.0, 1.0, 1.0, 1.0, 1.0, 1.0, 1.0, 1.0, 1.0, 1.0, 1.0, 1.0, 1.0, 1.0, 1.0, 1.0, 1.0, 1.0, 1.0, 1.0, 1.0, 1.0, 1.0, 1.0, 1.0, 1.0, 1.0, 1.0, 1.0, 1.0, 1.0, 1.0, 1.0, 1.0, 1.0, 1.0, 1.0, 1.0, 1.0, 1.0, 1.0, 1.0, 1.0, 1.0, 1.0, 1.0, 1.0, 1.0, 1.0, 1.0, 1.0, 1.0, 1.0, 1.0, 1.0, 1.0, 1.0, 1.0, 1.0, 1.0, 1.0, 1.0, 1.0, 1.0, 1.0, 1.0, 1.0, 1.0, 1.0, 1.0, 1.0, 1.0, 1.0, 1.0, 1.0, 1.0, 1.0, 1.0, 1.0, 1.0, 1.0, 1.0, 1.0, 1.0, 1.0, 1.0, 1.0, 1.0, 1.0, 1.0, 1.0, 1.0, 1.0, 1.0, 1.0, 1.0, 1.0, 1.0, 1.0, 1.0, 1.0, 1.0, 1.0, 1.0, 1.0, 1.0, 1.0, 1.0, 1.0, 1.0, 1.0, 1.0, 1.0, 1.0, 1.0, 1.0, 1.0, 1.0, 1.0, 1.0, 1.0, 1.0, 1.0, 1.0, 1.0, 1.0, 1.0, 1.0, 1.0, 1.0, 1.0, 1.0, 1.0, 1.0, 1.0, 1.0, 1.0, 1.0, 1.0, 1.0, 1.0, 1.0, 1.0, 1.0, 1.0, 1.0, 1.0, 1.0, 1.0, 1.0, 1.0, 1.0, 1.0, 1.0, 1.0, 1.0, 1.0, 1.0, 1.0, 1.0, 1.0, 1.0, 1.0, 1.0, 1.0, 1.0, 1.0, 1.0, 1.0, 1.0, 1.0, 1.0, 1.0, 1.0, 1.0, 1.0, 1.0, 1.0, 1.0, 1.0, 1.0, 1.0, 1.0, 1.0, 1.0, 1.0, 1.0, 1.0, 1.0, 1.0, 1.0, 1.0, 1.0, 1.0, 1.0, 1.0, 1.0, 1.0, 1.0, 1.0, 1.0, 1.0, 1.0, 1.0, 1.0, 1.0, 1.0, 1.0, 1.0, 1.0, 1.0, 1.0, 1.0, 1.0, 1.0, 1.0, 1.0, 1.0, 1.0, 1.0, 1.0, 1.0, 1.0, 1.0, 1.0, 1.0, 1.0, 1.0, 1.0, 1.0, 1.0, 1.0, 1.0, 1.0, 1.0, 1.0, 1.0, 1.0, 1.0, 1.0, 1.0, 1.0, 1.0, 1.0, 1.0, 1.0, 1.0, 1.0, 1.0, 1.0, 1.0, 1.0, 1.0, 1.0, 1.0, 1.0, 1.0, 1.0, 1.0, 1.0, 1.0, 1.0, 1.0, 1.0, 1.0, 1.0, 1.0, 1.0, 1.0, 1.0, 1.0, 1.0, 1.0, 1.0, 1.0, 1.0, 1.0, 1.0, 1.0, 1.0, 1.0, 1.0, 1.0, 1.0, 1.0, 1.0, 1.0, 1.0, 1.0, 1.0, 1.0, 1.0, 1.0, 1.0, 1.0, 1.0, 1.0, 1.0, 1.0, 1.0, 1.0, 1.0, 1.0, 1.0, 1.0, 1.0, 1.0, 1.0, 1.0, 1.0, 1.0, 1.0, 1.0, 1.0, 1.0, 1.0, 1.0, 1.0, 1.0, 1.0, 1.0, 1.0, 1.0, 1.0, 1.0, 1.0, 1.0, 1.0, 1.0, 1.0, 1.0, 1.0, 1.0, 1.0, 1.0, 1.0, 1.0, 1.0, 1.0, 1.0, 1.0, 1.0, 1.0, 1.0, 1.0, 1.0, 1.0, 1.0, 1.0, 1.0, 1.0, 1.0, 1.0, 1.0, 1.0, 1.0, 1.0, 1.0, 1.0, 1.0, 1.0, 1.0, 1.0, 1.0, 1.0, 1.0, 1.0, 1.0, 1.0, 1.0, 1.0, 1.0, 1.0, 1.0, 1.0, 1.0, 1.0, 1.0, 1.0, 1.0, 1.0, 1.0, 1.0, 1.0, 1.0, 1.0, 1.0, 1.0, 1.0, 1.0, 1.0, 1.0, 1.0, 1.0, 1.0, 1.0, 1.0, 1.0, 1.0, 1.0, 1.0, 1.0, 1.0, 1.0, 1.0, 1.0, 1.0, 1.0, 1.0, 1.0, 1.0, 1.0, 1.0, 1.0, 1.0, 1.0, 1.0, 1.0, 1.0, 1.0, 1.0, 1.0, 1.0, 1.0, 1.0, 1.0, 1.0, 1.0, 1.0, 1.0, 1.0, 1.0, 1.0, 1.0, 1.0, 1.0, 1.0, 1.0, 1.0, 1.0, 1.0, 1.0, 1.0, 1.0, 1.0, 1.0, 1.0, 1.0, 1.0, 1.0, 1.0, 1.0, 1.0, 1.0, 1.0, 1.0, 1.0, 1.0, 1.0, 1.0, 1.0, 1.0, 1.0, 1.0, 1.0, 1.0, 1.0, 1.0, 1.0, 1.0, 1.0, 1.0, 1.0, 1.0, 1.0, 1.0, 1.0, 1.0, 1.0, 1.0, 1.0, 1.0, 1.0, 1.0, 1.0, 1.0, 1.0, 1.0, 1.0, 1.0, 1.0, 1.0, 1.0, 1.0, 1.0, 1.0, 1.0, 1.0, 1.0, 1.0, 1.0, 1.0, 1.0, 1.0, 1.0, 1.0, 1.0, 1.0, 1.0, 1.0, 1.0, 1.0, 1.0, 1.0, 1.0, 1.0, 1.0, 1.0, 1.0, 1.0, 1.0, 1.0, 1.0, 1.0, 1.0, 1.0, 1.0, 1.0, 1.0, 1.0, 1.0, 1.0, 1.0, 1.0, 1.0, 1.0, 1.0, 1.0, 1.0, 1.0, 1.0, 1.0, 1.0, 1.0, 1.0, 1.0, 1.0, 1.0, 1.0, 1.0, 1.0, 1.0, 1.0, 1.0, 1.0, 1.0, 1.0, 1.0, 1.0, 1.0, 1.0, 1.0, 1.0, 1.0, 1.0, 1.0, 1.0, 1.0, 1.0, 1.0, 1.0, 1.0, 1.0, 1.0, 1.0, 1.0, 1.0, 1.0, 1.0, 1.0, 1.0, 1.0, 1.0, 1.0, 1.0, 1.0, 1.0, 1.0, 1.0, 1.0, 1.0, 1.0, 1.0, 1.0, 1.0, 1.0, 1.0, 1.0, 1.0, 1.0, 1.0, 1.0, 1.0, 1.0, 1.0, 1.0, 1.0, 1.0, 1.0, 1.0, 1.0, 1.0, 1.0, 1.0, 1.0, 1.0, 1.0, 1.0, 1.0, 1.0, 1.0, 1.0, 1.0, 1.0, 1.0, 1.0, 1.0, 1.0, 1.0, 1.0, 1.0, 1.0, 1.0, 1.0, 1.0, 1.0, 1.0, 1.0, 1.0, 1.0, 1.0, 1.0, 1.0, 1.0, 1.0, 1.0, 1.0, 1.0, 1.0, 1.0, 1.0, 1.0, 1.0, 1.0, 1.0, 1.0, 1.0, 1.0, 1.0, 1.0, 1.0, 1.0, 1.0, 1.0, 1.0, 1.0, 1.0, 1.0, 1.0, 1.0, 1.0, 1.0, 1.0, 1.0, 1.0, 1.0, 1.0, 1.0, 1.0, 1.0, 1.0, 1.0, 1.0, 1.0, 1.0, 1.0, 1.0, 1.0, 1.0, 1.0, 1.0, 1.0, 1.0, 1.0, 1.0, 1.0, 1.0, 1.0, 1.0, 1.0, 1.0, 1.0, 1.0, 1.0, 1.0, 1.0, 1.0, 1.0, 1.0, 1.0, 1.0, 1.0, 1.0, 1.0, 1.0, 1.0, 1.0, 1.0, 1.0, 1.0, 1.0, 1.0, 1.0, 1.0, 1.0, 1.0, 1.0, 1.0, 1.0, 1.0, 1.0, 1.0, 1.0, 1.0, 1.0, 1.0, 1.0, 1.0, 1.0, 1.0, 1.0, 1.0, 1.0, 1.0, 1.0, 1.0, 1.0, 1.0, 1.0, 1.0, 1.0, 1.0, 1.0, 1.0, 1.0, 1.0, 1.0, 1.0, 1.0, 1.0, 1.0, 1.0, 1.0, 1.0, 1.0, 1.0, 1.0, 1.0, 1.0, 1.0, 1.0, 1.0, 1.0, 1.0, 1.0, 1.0, 1.0, 1.0, 1.0, 1.0, 1.0, 1.0, 1.0, 1.0, 1.0, 1.0, 1.0, 1.0, 1.0, 1.0, 1.0, 1.0, 1.0, 1.0, 1.0, 1.0, 1.0, 1.0, 1.0, 1.0, 1.0, 1.0, 1.0, 1.0, 1.0, 1.0, 1.0, 1.0, 1.0, 1.0, 1.0, 1.0, 1.0, 1.0, 1.0, 1.0, 1.0, 1.0, 1.0, 1.0, 1.0, 1.0, 1.0, 1.0, 1.0, 1.0, 1.0, 1.0, 1.0, 1.0, 1.0, 1.0, 1.0, 1.0, 1.0, 1.0, 1.0, 1.0, 1.0, 1.0, 1.0, 1.0, 1.0, 1.0, 1.0, 1.0, 1.0, 1.0, 1.0, 1.0, 1.0, 1.0, 1.0, 1.0, 1.0, 1.0, 1.0, 1.0, 1.0, 1.0, 1.0, 1.0, 1.0, 1.0, 1.0, 1.0, 1.0, 1.0, 1.0, 1.0, 1.0, 1.0, 1.0, 1.0, 1.0, 1.0, 1.0, 1.0, 1.0, 1.0, 1.0, 1.0, 1.0, 1.0, 1.0, 1.0, 1.0, 1.0, 1.0, 1.0, 1.0, 1.0, 1.0, 1.0, 1.0, 1.0, 1.0, 1.0, 1.0, 1.0, 1.0, 1.0, 1.0, 1.0, 1.0, 1.0, 1.0, 1.0, 1.0, 1.0, 1.0, 1.0, 1.0, 1.0, 1.0, 1.0, 1.0, 1.0, 1.0, 1.0, 1.0, 1.0, 1.0, 1.0, 1.0, 1.0, 1.0, 1.0, 1.0, 1.0, 1.0, 1.0, 1.0, 1.0, 1.0, 1.0, 1.0, 1.0, 1.0, 1.0, 1.0, 1.0, 1.0, 1.0, 1.0, 1.0, 1.0, 1.0, 1.0, 1.0, 1.0, 1.0, 1.0, 1.0, 1.0, 1.0, 1.0, 1.0, 1.0, 1.0, 1.0, 1.0, 1.0, 1.0, 1.0, 1.0, 1.0, 1.0, 1.0, 1.0, 1.0, 1.0, 1.0, 1.0, 1.0, 1.0, 1.0, 1.0, 1.0, 1.0, 1.0, 1.0, 1.0, 1.0, 1.0, 1.0, 1.0, 1.0, 1.0, 1.0, 1.0, 1.0, 1.0, 1.0, 1.0, 1.0, 1.0, 1.0, 1.0, 1.0, 1.0, 1.0, 1.0, 1.0, 1.0, 1.0, 1.0, 1.0, 1.0, 1.0, 1.0, 1.0, 1.0, 1.0, 1.0, 1.0, 1.0, 1.0, 1.0, 1.0, 1.0, 1.0, 1.0, 1.0, 1.0, 1.0, 1.0, 1.0, 1.0, 1.0, 1.0, 1.0, 1.0, 1.0, 1.0, 1.0, 1.0, 1.0, 1.0, 1.0, 1.0, 1.0, 1.0, 1.0, 1.0, 1.0, 1.0, 1.0, 1.0, 1.0, 1.0, 1.0, 1.0, 1.0, 1.0, 1.0, 1.0, 1.0, 1.0, 1.0, 1.0, 1.0, 1.0, 1.0, 1.0, 1.0, 1.0, 1.0, 1.0, 1.0, 1.0, 1.0, 1.0, 1.0, 1.0, 1.0, 1.0, 1.0, 1.0, 1.0, 1.0, 1.0, 1.0, 1.0, 1.0, 1.0, 1.0, 1.0, 1.0, 1.0, 1.0, 1.0, 1.0, 1.0, 1.0, 1.0, 1.0, 1.0, 1.0, 1.0, 1.0, 1.0, 1.0, 1.0, 1.0, 1.0, 1.0, 1.0, 1.0, 1.0, 1.0, 1.0, 1.0, 1.0, 1.0, 1.0, 1.0, 1.0, 1.0, 1.0, 1.0, 1.0, 1.0, 1.0, 1.0, 1.0, 1.0, 1.0, 1.0, 1.0, 1.0, 1.0, 1.0, 1.0, 1.0, 1.0, 1.0, 1.0, 1.0, 1.0, 1.0, 1.0, 1.0, 1.0, 1.0, 1.0, 1.0, 1.0, 1.0, 1.0, 1.0, 1.0, 1.0, 1.0, 1.0, 1.0, 1.0, 1.0, 1.0, 1.0, 1.0, 1.0, 1.0, 1.0, 1.0, 1.0, 1.0, 1.0, 1.0, 1.0, 1.0, 1.0, 1.0, 1.0, 1.0, 1.0, 1.0, 1.0, 1.0, 1.0, 1.0, 1.0, 1.0, 1.0, 1.0, 1.0, 1.0, 1.0, 1.0, 1.0, 1.0, 1.0, 1.0, 1.0, 1.0, 1.0, 1.0, 1.0, 1.0, 1.0, 1.0, 1.0, 1.0, 1.0, 1.0, 1.0, 1.0, 1.0, 1.0, 1.0, 1.0, 1.0, 1.0, 1.0, 1.0, 1.0, 1.0, 1.0, 1.0, 1.0, 1.0, 1.0, 1.0, 1.0, 1.0, 1.0, 1.0, 1.0, 1.0, 1.0, 1.0, 1.0, 1.0, 1.0, 1.0, 1.0, 1.0, 1.0, 1.0, 1.0, 1.0, 1.0, 1.0, 1.0, 1.0, 1.0, 1.0, 1.0, 1.0, 1.0, 1.0, 1.0, 1.0, 1.0, 1.0, 1.0, 1.0, 1.0, 1.0, 1.0, 1.0, 1.0, 1.0, 1.0, 1.0, 1.0, 1.0, 1.0, 1.0, 1.0, 1.0, 1.0, 1.0, 1.0, 1.0, 1.0, 1.0, 1.0, 1.0, 1.0, 1.0, 1.0, 1.0, 1.0, 1.0, 1.0, 1.0, 1.0, 1.0, 1.0, 1.0, 1.0, 1.0, 1.0, 1.0, 1.0, 1.0, 1.0, 1.0, 1.0, 1.0, 1.0, 1.0, 1.0, 1.0, 1.0, 1.0, 1.0, 1.0, 1.0, 1.0, 1.0, 1.0, 1.0, 1.0, 1.0, 1.0, 1.0, 1.0, 1.0, 1.0, 1.0, 1.0, 1.0, 1.0, 1.0, 1.0, 1.0, 1.0, 1.0, 1.0, 1.0, 1.0, 1.0, 1.0, 1.0, 1.0, 1.0, 1.0, 1.0, 1.0, 1.0, 1.0, 1.0, 1.0, 1.0, 1.0, 1.0, 1.0, 1.0, 1.0, 1.0, 1.0, 1.0, 1.0, 1.0, 1.0, 1.0, 1.0, 1.0, 1.0, 1.0, 1.0, 1.0, 1.0, 1.0, 1.0, 1.0, 1.0, 1.0, 1.0, 1.0, 1.0, 1.0, 1.0, 1.0, 1.0, 1.0, 1.0, 1.0, 1.0, 1.0, 1.0, 1.0, 1.0, 1.0, 1.0, 1.0, 1.0, 1.0, 1.0, 1.0, 1.0, 1.0, 1.0, 1.0, 1.0, 1.0, 1.0, 1.0, 1.0, 1.0, 1.0, 1.0, 1.0, 1.0, 1.0, 1.0, 1.0, 1.0, 1.0, 1.0, 1.0, 1.0, 1.0, 1.0, 1.0, 1.0, 1.0, 1.0, 1.0, 1.0, 1.0, 1.0, 1.0, 1.0, 1.0, 1.0, 1.0, 1.0, 1.0, 1.0, 1.0, 1.0, 1.0, 1.0, 1.0, 1.0, 1.0, 1.0, 1.0, 1.0, 1.0, 1.0, 1.0, 1.0, 1.0, 1.0, 1.0, 1.0, 1.0, 1.0, 1.0, 1.0, 1.0, 1.0, 1.0, 1.0, 1.0, 1.0, 1.0, 1.0, 1.0, 1.0, 1.0, 1.0, 1.0, 1.0, 1.0, 1.0, 1.0, 1.0, 1.0, 1.0, 1.0, 1.0, 1.0, 1.0, 1.0, 1.0, 1.0, 1.0, 1.0, 1.0, 1.0, 1.0, 1.0, 1.0, 1.0, 1.0, 1.0, 1.0, 1.0, 1.0, 1.0, 1.0, 1.0, 1.0, 1.0, 1.0, 1.0, 1.0, 1.0, 1.0, 1.0, 1.0, 1.0, 1.0, 1.0, 1.0, 1.0, 1.0, 1.0, 1.0, 1.0, 1.0, 1.0, 1.0, 1.0, 1.0, 1.0, 1.0, 1.0, 1.0, 1.0, 1.0, 1.0, 1.0, 1.0, 1.0, 1.0, 1.0, 1.0, 1.0, 1.0, 1.0, 1.0, 1.0, 1.0, 1.0, 1.0, 1.0, 1.0, 1.0, 1.0, 1.0, 1.0, 1.0, 1.0, 1.0, 1.0, 1.0, 1.0, 1.0, 1.0, 1.0, 1.0, 1.0, 1.0, 1.0, 1.0, 1.0, 1.0, 1.0, 1.0, 1.0, 1.0, 1.0, 1.0, 1.0, 1.0, 1.0, 1.0, 1.0, 1.0, 1.0, 1.0, 1.0, 1.0, 1.0, 1.0, 1.0, 1.0, 1.0, 1.0, 1.0, 1.0, 1.0, 1.0, 1.0, 1.0, 1.0, 1.0, 1.0, 1.0, 1.0, 1.0, 1.0, 1.0, 1.0, 1.0, 1.0, 1.0, 1.0, 1.0, 1.0, 1.0, 1.0, 1.0, 1.0, 1.0, 1.0, 1.0, 1.0, 1.0, 1.0, 1.0, 1.0, 1.0, 1.0, 1.0, 1.0, 1.0, 1.0, 1.0, 1.0, 1.0, 1.0, 1.0, 1.0, 1.0, 1.0, 1.0, 1.0, 1.0, 1.0, 1.0, 1.0, 1.0, 1.0, 1.0, 1.0, 1.0, 1.0, 1.0, 1.0, 1.0, 1.0, 1.0, 1.0, 1.0, 1.0, 1.0, 1.0, 1.0, 1.0, 1.0, 1.0, 1.0, 1.0, 1.0, 1.0, 1.0, 1.0, 1.0, 1.0, 1.0, 1.0, 1.0, 1.0, 1.0, 1.0, 1.0, 1.0, 1.0, 1.0, 1.0, 1.0, 1.0, 1.0, 1.0, 1.0, 1.0, 1.0, 1.0, 1.0, 1.0, 1.0, 1.0, 1.0, 1.0, 1.0, 1.0, 1.0, 1.0, 1.0, 1.0, 1.0, 1.0, 1.0, 1.0, 1.0, 1.0, 1.0, 1.0, 1.0, 1.0, 1.0, 1.0, 1.0, 1.0, 1.0, 1.0, 1.0, 1.0, 1.0, 1.0, 1.0, 1.0, 1.0, 1.0, 1.0, 1.0, 1.0, 1.0, 1.0, 1.0, 1.0, 1.0, 1.0, 1.0, 1.0, 1.0, 1.0, 1.0, 1.0, 1.0, 1.0, 1.0, 1.0, 1.0, 1.0, 1.0, 1.0, 1.0, 1.0, 1.0, 1.0, 1.0, 1.0, 1.0, 1.0, 1.0, 1.0, 1.0, 1.0, 1.0, 1.0, 1.0, 1.0, 1.0, 1.0, 1.0, 1.0, 1.0, 1.0, 1.0, 1.0, 1.0, 1.0, 1.0, 1.0, 1.0, 1.0, 1.0, 1.0, 1.0, 1.0, 1.0, 1.0, 1.0, 1.0, 1.0, 1.0, 1.0, 1.0, 1.0, 1.0, 1.0, 1.0, 1.0, 1.0, 1.0, 1.0, 1.0, 1.0, 1.0, 1.0, 1.0, 1.0, 1.0, 1.0, 1.0, 1.0, 1.0, 1.0, 1.0, 1.0, 1.0, 1.0, 1.0, 1.0, 1.0, 1.0, 1.0, 1.0, 1.0, 1.0, 1.0, 1.0, 1.0, 1.0, 1.0, 1.0, 1.0, 1.0, 1.0, 1.0, 1.0, 1.0, 1.0, 1.0, 1.0, 1.0, 1.0, 1.0, 1.0, 1.0, 1.0, 1.0, 1.0, 1.0, 1.0, 1.0, 1.0, 1.0, 1.0, 1.0, 1.0, 1.0, 1.0, 1.0, 1.0, 1.0, 1.0, 1.0, 1.0, 1.0, 1.0, 1.0, 1.0, 1.0, 1.0, 1.0, 1.0, 1.0, 1.0, 1.0, 1.0, 1.0, 1.0, 1.0, 1.0, 1.0, 1.0, 1.0, 1.0, 1.0, 1.0, 1.0, 1.0, 1.0, 1.0, 1.0, 1.0, 1.0, 1.0, 1.0, 1.0, 1.0, 1.0, 1.0, 1.0, 1.0, 1.0, 1.0, 1.0, 1.0, 1.0, 1.0, 1.0, 1.0, 1.0, 1.0, 1.0, 1.0, 1.0, 1.0, 1.0, 1.0, 1.0, 1.0, 1.0, 1.0, 1.0, 1.0, 1.0, 1.0, 1.0, 1.0, 1.0, 1.0, 1.0, 1.0, 1.0, 1.0, 1.0, 1.0, 1.0, 1.0, 1.0, 1.0, 1.0, 1.0, 1.0, 1.0, 1.0, 1.0, 1.0, 1.0, 1.0, 1.0, 1.0, 1.0, 1.0, 1.0, 1.0, 1.0, 1.0, 1.0, 1.0, 1.0, 1.0, 1.0, 1.0, 1.0, 1.0, 1.0, 1.0, 1.0, 1.0, 1.0, 1.0, 1.0, 1.0, 1.0, 1.0, 1.0, 1.0, 1.0, 1.0, 1.0, 1.0, 1.0, 1.0, 1.0, 1.0, 1.0, 1.0, 1.0, 1.0, 1.0, 1.0, 1.0, 1.0, 1.0, 1.0, 1.0, 1.0, 1.0, 1.0, 1.0, 1.0, 1.0, 1.0, 1.0, 1.0, 1.0, 1.0, 1.0, 1.0, 1.0, 1.0, 1.0, 1.0, 1.0, 1.0, 1.0, 1.0, 1.0, 1.0, 1.0, 1.0, 1.0, 1.0, 1.0, 1.0, 1.0, 1.0, 1.0, 1.0, 1.0, 1.0, 1.0, 1.0, 1.0, 1.0, 1.0, 1.0, 1.0, 1.0, 1.0, 1.0, 1.0, 1.0, 1.0, 1.0, 1.0, 1.0, 1.0, 1.0, 1.0, 1.0, 1.0, 1.0, 1.0, 1.0, 1.0, 1.0, 1.0, 1.0, 1.0, 1.0, 1.0, 1.0, 1.0, 1.0, 1.0, 1.0, 1.0, 1.0, 1.0, 1.0, 1.0, 1.0, 1.0, 1.0, 1.0, 1.0, 1.0, 1.0, 1.0, 1.0, 1.0, 1.0, 1.0, 1.0, 1.0, 1.0, 1.0, 1.0, 1.0, 1.0, 1.0, 1.0, 1.0, 1.0, 1.0, 1.0, 1.0, 1.0, 1.0, 1.0, 1.0, 1.0, 1.0, 1.0, 1.0, 1.0, 1.0, 1.0, 1.0, 1.0, 1.0, 1.0, 1.0, 1.0, 1.0, 1.0, 1.0, 1.0, 1.0, 1.0, 1.0, 1.0, 1.0, 1.0, 1.0, 1.0, 1.0, 1.0, 1.0, 1.0, 1.0, 1.0, 1.0, 1.0, 1.0, 1.0, 1.0, 1.0, 1.0, 1.0, 1.0, 1.0, 1.0, 1.0, 1.0, 1.0, 1.0, 1.0, 1.0, 1.0, 1.0, 1.0, 1.0, 1.0, 1.0, 1.0, 1.0, 1.0, 1.0, 1.0, 1.0, 1.0, 1.0, 1.0, 1.0, 1.0, 1.0, 1.0, 1.0, 1.0, 1.0, 1.0, 1.0, 1.0, 1.0, 1.0, 1.0, 1.0, 1.0, 1.0, 1.0, 1.0, 1.0, 1.0, 1.0, 1.0, 1.0, 1.0, 1.0, 1.0, 1.0, 1.0, 1.0, 1.0, 1.0, 1.0, 1.0, 1.0, 1.0, 1.0, 1.0, 1.0, 1.0, 1.0, 1.0, 1.0, 1.0, 1.0, 1.0, 1.0, 1.0, 1.0, 1.0, 1.0, 1.0, 1.0, 1.0, 1.0, 1.0, 1.0, 1.0, 1.0, 1.0, 1.0, 1.0, 1.0, 1.0, 1.0, 1.0, 1.0, 1.0, 1.0, 1.0, 1.0, 1.0, 1.0, 1.0, 1.0, 1.0, 1.0, 1.0, 1.0, 1.0, 1.0, 1.0, 1.0, 1.0, 1.0, 1.0, 1.0, 1.0, 1.0, 1.0, 1.0, 1.0, 1.0, 1.0, 1.0, 1.0, 1.0, 1.0, 1.0, 1.0, 1.0, 1.0, 1.0, 1.0, 1.0, 1.0, 1.0, 1.0, 1.0, 1.0, 1.0, 1.0, 1.0, 1.0, 1.0, 1.0, 1.0, 1.0, 1.0, 1.0, 1.0, 1.0, 1.0, 1.0, 1.0, 1.0, 1.0, 1.0, 1.0, 1.0, 1.0, 1.0, 1.0, 1.0, 1.0, 1.0, 1.0, 1.0, 1.0, 1.0, 1.0, 1.0, 1.0, 1.0, 1.0, 1.0, 1.0, 1.0, 1.0, 1.0, 1.0, 1.0, 1.0, 1.0, 1.0, 1.0, 1.0, 1.0, 1.0, 1.0, 1.0, 1.0, 1.0, 1.0, 1.0, 1.0, 1.0, 1.0, 1.0, 1.0, 1.0, 1.0, 1.0, 1.0, 1.0, 1.0, 1.0, 1.0, 1.0, 1.0, 1.0, 1.0, 1.0, 1.0, 1.0, 1.0, 1.0, 1.0, 1.0, 1.0, 1.0, 1.0, 1.0, 1.0, 1.0, 1.0, 1.0, 1.0, 1.0, 1.0, 1.0, 1.0, 1.0, 1.0, 1.0, 1.0, 1.0, 1.0, 1.0, 1.0, 1.0, 1.0, 1.0, 1.0, 1.0, 1.0, 1.0, 1.0, 1.0, 1.0, 1.0, 1.0, 1.0, 1.0, 1.0, 1.0, 1.0, 1.0, 1.0, 1.0, 1.0, 1.0, 1.0, 1.0, 1.0, 1.0, 1.0, 1.0, 1.0, 1.0, 1.0, 1.0, 1.0, 1.0, 1.0, 1.0, 1.0, 1.0, 1.0, 1.0, 1.0, 1.0, 1.0, 1.0, 1.0, 1.0, 1.0, 1.0, 1.0, 1.0, 1.0, 1.0, 1.0, 1.0, 1.0, 1.0, 1.0, 1.0, 1.0, 1.0, 1.0, 1.0, 1.0, 1.0, 1.0, 1.0, 1.0, 1.0, 1.0, 1.0, 1.0, 1.0, 1.0, 1.0, 1.0, 1.0, 1.0, 1.0, 1.0, 1.0, 1.0, 1.0, 1.0, 1.0, 1.0, 1.0, 1.0, 1.0, 1.0, 1.0, 1.0, 1.0, 1.0, 1.0, 1.0, 1.0, 1.0, 1.0, 1.0, 1.0, 1.0, 1.0, 1.0, 1.0, 1.0, 1.0, 1.0, 1.0, 1.0, 1.0, 1.0, 1.0, 1.0, 1.0, 1.0, 1.0, 1.0, 1.0, 1.0, 1.0, 1.0, 1.0, 1.0, 1.0, 1.0, 1.0, 1.0, 1.0, 1.0, 1.0, 1.0, 1.0, 1.0, 1.0, 1.0, 1.0, 1.0, 1.0, 1.0, 1.0, 1.0, 1.0, 1.0, 1.0, 1.0, 1.0, 1.0, 1.0, 1.0, 1.0, 1.0, 1.0, 1.0, 1.0, 1.0, 1.0, 1.0, 1.0, 1.0, 1.0, 1.0, 1.0, 1.0, 1.0, 1.0, 1.0, 1.0, 1.0, 1.0, 1.0, 1.0, 1.0, 1.0, 1.0, 1.0, 1.0, 1.0, 1.0, 1.0, 1.0, 1.0, 1.0, 1.0, 1.0, 1.0, 1.0, 1.0, 1.0, 1.0, 1.0, 1.0, 1.0, 1.0, 1.0, 1.0, 1.0, 1.0, 1.0, 1.0, 1.0, 1.0, 1.0, 1.0, 1.0, 1.0, 1.0, 1.0, 1.0, 1.0, 1.0, 1.0, 1.0, 1.0, 1.0, 1.0, 1.0, 1.0, 1.0, 1.0, 1.0, 1.0, 1.0, 1.0, 1.0, 1.0, 1.0, 1.0, 1.0, 1.0, 1.0, 1.0, 1.0, 1.0, 1.0, 1.0, 1.0, 1.0, 1.0, 1.0, 1.0, 1.0, 1.0, 1.0, 1.0, 1.0, 1.0, 1.0, 1.0, 1.0, 1.0, 1.0, 1.0, 1.0, 1.0, 1.0, 1.0, 1.0, 1.0, 1.0, 1.0, 1.0, 1.0, 1.0, 1.0, 1.0, 1.0, 1.0, 1.0, 1.0, 1.0, 1.0, 1.0, 1.0, 1.0, 1.0, 1.0, 1.0, 1.0, 1.0, 1.0, 1.0, 1.0, 1.0, 1.0, 1.0, 1.0, 1.0, 1.0, 1.0, 1.0, 1.0, 1.0, 1.0, 1.0, 1.0, 1.0, 1.0, 1.0, 1.0, 1.0, 1.0, 1.0, 1.0, 1.0, 1.0, 1.0, 1.0, 1.0, 1.0, 1.0, 1.0, 1.0, 1.0, 1.0, 1.0, 1.0, 1.0, 1.0, 1.0, 1.0, 1.0, 1.0, 1.0, 1.0, 1.0, 1.0, 1.0, 1.0, 1.0, 1.0, 1.0, 1.0, 1.0, 1.0, 1.0, 1.0, 1.0, 1.0, 1.0, 1.0, 1.0, 1.0, 1.0, 1.0, 1.0, 1.0, 1.0, 1.0, 1.0, 1.0, 1.0, 1.0, 1.0, 1.0, 1.0, 1.0, 1.0, 1.0, 1.0, 1.0, 1.0, 1.0, 1.0, 1.0, 1.0, 1.0, 1.0, 1.0, 1.0, 1.0, 1.0, 1.0, 1.0, 1.0, 1.0, 1.0, 1.0, 1.0, 1.0, 1.0, 1.0, 1.0, 1.0, 1.0, 1.0, 1.0, 1.0, 1.0, 1.0, 1.0, 1.0, 1.0, 1.0, 1.0, 1.0, 1.0, 1.0, 1.0, 1.0, 1.0, 1.0, 1.0, 1.0, 1.0, 1.0, 1.0, 1.0, 1.0, 1.0, 1.0, 1.0, 1.0, 1.0, 1.0, 1.0, 1.0, 1.0, 1.0, 1.0, 1.0, 1.0, 1.0, 1.0, 1.0, 1.0, 1.0, 1.0, 1.0, 1.0, 1.0, 1.0, 1.0, 1.0, 1.0, 1.0, 1.0, 1.0, 1.0, 1.0, 1.0, 1.0, 1.0, 1.0, 1.0, 1.0, 1.0, 1.0, 1.0, 1.0, 1.0, 1.0, 1.0, 1.0, 1.0, 1.0, 1.0, 1.0, 1.0, 1.0, 1.0, 1.0, 1.0, 1.0, 1.0, 1.0, 1.0, 1.0, 1.0, 1.0, 1.0, 1.0, 1.0, 1.0, 1.0, 1.0, 1.0, 1.0, 1.0, 1.0, 1.0, 1.0, 1.0, 1.0, 1.0, 1.0, 1.0, 1.0, 1.0, 1.0, 1.0, 1.0, 1.0, 1.0, 1.0, 1.0, 1.0, 1.0, 1.0, 1.0, 1.0, 1.0, 1.0, 1.0, 1.0, 1.0, 1.0, 1.0, 1.0, 1.0, 1.0, 1.0, 1.0, 1.0, 1.0, 1.0, 1.0, 1.0, 1.0, 1.0, 1.0, 1.0, 1.0, 1.0, 1.0, 1.0, 1.0, 1.0, 1.0, 1.0, 1.0, 1.0, 1.0, 1.0, 1.0, 1.0, 1.0, 1.0, 1.0, 1.0, 1.0, 1.0, 1.0, 1.0, 1.0, 1.0, 1.0, 1.0, 1.0, 1.0, 1.0, 1.0, 1.0, 1.0, 1.0, 1.0, 1.0, 1.0, 1.0, 1.0, 1.0, 1.0, 1.0, 1.0, 1.0, 1.0, 1.0, 1.0, 1.0, 1.0, 1.0, 1.0, 1.0, 1.0, 1.0, 1.0, 1.0, 1.0, 1.0, 1.0, 1.0, 1.0, 1.0, 1.0, 1.0, 1.0, 1.0, 1.0, 1.0, 1.0, 1.0, 1.0, 1.0, 1.0, 1.0, 1.0, 1.0, 1.0, 1.0, 1.0, 1.0, 1.0, 1.0, 1.0, 1.0, 1.0, 1.0, 1.0, 1.0, 1.0, 1.0, 1.0, 1.0, 1.0, 1.0, 1.0, 1.0, 1.0, 1.0, 1.0, 1.0, 1.0, 1.0, 1.0, 1.0, 1.0, 1.0, 1.0, 1.0, 1.0, 1.0, 1.0, 1.0, 1.0, 1.0, 1.0, 1.0, 1.0, 1.0, 1.0, 1.0, 1.0, 1.0, 1.0, 1.0, 1.0, 1.0, 1.0, 1.0, 1.0, 1.0, 1.0, 1.0, 1.0, 1.0, 1.0, 1.0, 1.0, 1.0, 1.0, 1.0, 1.0, 1.0, 1.0, 1.0, 1.0, 1.0, 1.0])
me_highway_2l_over_a_concrete_wall.materials.append(mat_default_obj)
me_highway_2l_over_a_concrete_wall.use_remesh_fix_poles = True
me_highway_2l_over_a_concrete_wall.use_remesh_preserve_attributes = False
me_highway_2l_over_a_concrete_wall.use_mirror_vertex_groups = False
me_highway_2l_over_a_concrete_wall.update()
me_highway_2l_over_a_concrete_wall.normals_split_custom_set([tuple(v) for v in zip(*[iter([0.0, 1.0, 0.0, 0.0, 1.0, 0.0, 0.0, 1.0, 0.0, 0.0, 1.0, 0.0, 0.0, 1.0, 0.0, 0.0, 1.0, 0.0, 0.0, 1.0, 0.0, 0.0, 1.0, 0.0, 0.0, 1.0, 0.0, 0.0, 1.0, 0.0, 0.0, 1.0, 0.0, 0.0, 1.0, 0.0, 0.0, 1.0, 0.0, 0.0, 1.0, 0.0, 0.0, 1.0, 0.0, 0.0, 1.0, 0.0, 0.0, 1.0, 0.0, 0.0, 1.0, 0.0, 0.0, 1.0, 0.0, 0.0, 1.0, 0.0, 0.0, 1.0, 0.0, 0.0, 1.0, 0.0, 0.0, 1.0, 0.0, 0.0, 1.0, 0.0, 0.0, 1.0, 0.0, 0.0, 1.0, 0.0, 0.0, 1.0, 0.0, 0.0, 1.0, 0.0, 0.0, 1.0, 0.0, 0.0, 1.0, 0.0, 0.0, 1.0, 0.0, 0.0, 1.0, 0.0, 0.0, 1.0, 0.0, 0.0, 1.0, 0.0, 0.0, 1.0, 0.0, 0.0, 1.0, 0.0, 0.0, 1.0, 0.0, 0.0, 1.0, 0.0, 0.0, 1.0, 0.0, 0.0, 1.0, 0.0, 0.0, 1.0, 0.0, 0.0, 1.0, 0.0, 0.0, 1.0, 0.0, 0.0, 1.0, 0.0, 0.0, 1.0, 0.0, 0.0, 1.0, 0.0, 0.0, 1.0, 0.0, 0.0, 1.0, 0.0, 0.0, 1.0, 0.0, 0.0, 1.0, 0.0, 0.0, 1.0, 0.0, 0.0, 1.0, 0.0, 0.0, 1.0, 0.0, 0.0, 1.0, 0.0, 0.0, 1.0, 0.0, 0.0, 1.0, 0.0, 0.0, 1.0, 0.0, 0.0, 1.0, 0.0, 0.0, 1.0, 0.0, 0.0, 1.0, 0.0, 0.0, 1.0, 0.0, 0.0, 1.0, 0.0, 0.0, 1.0, 0.0, 0.0, 1.0, 0.0, 0.0, 1.0, 0.0, 0.0, 1.0, 0.0, 0.0, 1.0, 0.0, 0.0, 1.0, 0.0, 0.0, 1.0, 0.0, 0.0, 1.0, 0.0, 0.0, 1.0, 0.0, 0.0, 1.0, 0.0, 0.0, 1.0, 0.0, 0.0, 1.0, 0.0, 0.0, 1.0, 0.0, 0.0, 1.0, 0.0, 0.0, 1.0, 0.0, 0.0, 1.0, 0.0, 0.0, 1.0, 0.0, 0.0, 1.0, 0.0, 0.0, 1.0, 0.0, 0.0, 1.0, 0.0, 0.0, 1.0, 0.0, 0.0, 1.0, 0.0, 0.0, 1.0, 0.0, 0.0, 1.0, 0.0, 0.0, 1.0, 0.0, 0.0, 1.0, 0.0, 0.0, 1.0, 0.0, 0.0, 1.0, 0.0, 0.0, 1.0, 0.0, 0.0, 1.0, 0.0, 0.0, 1.0, 0.0, 0.0, 1.0, 0.0, 0.0, 1.0, 0.0, 0.0, 1.0, 0.0, 0.0, 1.0, 0.0, 0.0, 1.0, 0.0, 0.0, 1.0, 0.0, 0.0, 1.0, 0.0, 0.0, 1.0, 0.0, 0.0, 1.0, 0.0, 0.0, 1.0, 0.0, 0.0, 1.0, 0.0, 0.0, 1.0, 0.0, 0.0, 1.0, 0.0, 0.0, 1.0, 0.0, 0.0, 1.0, 0.0, 0.0, 1.0, 0.0, 0.0, 1.0, 0.0, 0.0, 1.0, 0.0, 0.0, 1.0, 0.0, 0.0, 1.0, 0.0, 0.0, 1.0, 0.0, 0.0, 1.0, -4.453e-08, 0.0, 1.0, -4.453e-08, 0.0, 1.0, -4.453e-08, 0.0, 1.0, -4.453e-08, 0.0, 1.0, -4.453e-08, 0.0, 1.0, -4.453e-08, -1.569e-08, 1.0, -2.781e-08, -2.638e-08, 1.0, -3.968e-08, -1.141e-08, 1.0, -3.345e-08, -1.141e-08, 1.0, -3.345e-08, 0.0, 1.0, -2.078e-08, -1.569e-08, 1.0, -2.781e-08, 0.0, 1.0, 0.0, 1.321e-08, 1.0, -7.831e-10, 3.44e-07, 1.0, -9.999e-09, 1.321e-08, 1.0, -7.831e-10, 3.581e-07, 1.0, -1.084e-08, 3.44e-07, 1.0, -9.999e-09, 6.653e-06, 1.0, -1.143e-08, 6.668e-06, 1.0, -1.227e-08, 6.998e-06, 1.0, -2e-08, 6.668e-06, 1.0, -1.227e-08, 7.011e-06, 1.0, -2.078e-08, 6.998e-06, 1.0, -2e-08, 6.254e-06, 1.0, -1e-08, 6.268e-06, 1.0, -1.084e-08, 6.653e-06, 1.0, -1.143e-08, 6.268e-06, 1.0, -1.084e-08, 6.668e-06, 1.0, -1.227e-08, 6.653e-06, 1.0, -1.143e-08, 5.902e-06, 1.0, -1.143e-08, 5.916e-06, 1.0, -1.227e-08, 6.254e-06, 1.0, -1e-08, 5.916e-06, 1.0, -1.227e-08, 6.268e-06, 1.0, -1.084e-08, 6.254e-06, 1.0, -1e-08, 5.502e-06, 1.0, -9.999e-09, 5.517e-06, 1.0, -1.084e-08, 5.902e-06, 1.0, -1.143e-08, 5.517e-06, 1.0, -1.084e-08, 5.916e-06, 1.0, -1.227e-08, 5.902e-06, 1.0, -1.143e-08, 5.152e-06, 1.0, -9.999e-09, 5.165e-06, 1.0, -1.078e-08, 5.502e-06, 1.0, -9.999e-09, 5.165e-06, 1.0, -1.078e-08, 5.517e-06, 1.0, -1.084e-08, 5.502e-06, 1.0, -9.999e-09, 4.8e-06, 1.0, -1.143e-08, 4.814e-06, 1.0, -1.227e-08, 5.152e-06, 1.0, -9.999e-09, 4.814e-06, 1.0, -1.227e-08, 5.165e-06, 1.0, -1.078e-08, 5.152e-06, 1.0, -9.999e-09, 4.401e-06, 1.0, -9.999e-09, 4.415e-06, 1.0, -1.084e-08, 4.8e-06, 1.0, -1.143e-08, 4.415e-06, 1.0, -1.084e-08, 4.814e-06, 1.0, -1.227e-08, 4.8e-06, 1.0, -1.143e-08, 4.05e-06, 1.0, -9.999e-09, 4.063e-06, 1.0, -1.078e-08, 4.401e-06, 1.0, -9.999e-09, 4.063e-06, 1.0, -1.078e-08, 4.415e-06, 1.0, -1.084e-08, 4.401e-06, 1.0, -9.999e-09, 3.699e-06, 1.0, -1.143e-08, 3.713e-06, 1.0, -1.227e-08, 4.05e-06, 1.0, -9.999e-09, 3.713e-06, 1.0, -1.227e-08, 4.063e-06, 1.0, -1.078e-08, 4.05e-06, 1.0, -9.999e-09, 3.299e-06, 1.0, -9.999e-09, 3.313e-06, 1.0, -1.084e-08, 3.699e-06, 1.0, -1.143e-08, 3.313e-06, 1.0, -1.084e-08, 3.713e-06, 1.0, -1.227e-08, 3.699e-06, 1.0, -1.143e-08, 2.948e-06, 1.0, -9.999e-09, 2.961e-06, 1.0, -1.078e-08, 3.299e-06, 1.0, -9.999e-09, 2.961e-06, 1.0, -1.078e-08, 3.313e-06, 1.0, -1.084e-08, 3.299e-06, 1.0, -9.999e-09, 2.597e-06, 1.0, -1.143e-08, 2.611e-06, 1.0, -1.227e-08, 2.948e-06, 1.0, -9.999e-09, 2.611e-06, 1.0, -1.227e-08, 2.961e-06, 1.0, -1.078e-08, 2.948e-06, 1.0, -9.999e-09, 2.197e-06, 1.0, -1e-08, 2.211e-06, 1.0, -1.084e-08, 2.597e-06, 1.0, -1.143e-08, 2.211e-06, 1.0, -1.084e-08, 2.611e-06, 1.0, -1.227e-08, 2.597e-06, 1.0, -1.143e-08, 1.845e-06, 1.0, -1.143e-08, 1.86e-06, 1.0, -1.227e-08, 2.197e-06, 1.0, -1e-08, 1.86e-06, 1.0, -1.227e-08, 2.211e-06, 1.0, -1.084e-08, 2.197e-06, 1.0, -1e-08, 1.446e-06, 1.0, -9.999e-09, 1.46e-06, 1.0, -1.084e-08, 1.845e-06, 1.0, -1.143e-08, 1.46e-06, 1.0, -1.084e-08, 1.86e-06, 1.0, -1.227e-08, 1.845e-06, 1.0, -1.143e-08, 1.095e-06, 1.0, -9.999e-09, 1.108e-06, 1.0, -1.078e-08, 1.446e-06, 1.0, -9.999e-09, 1.108e-06, 1.0, -1.078e-08, 1.46e-06, 1.0, -1.084e-08, 1.446e-06, 1.0, -9.999e-09, 7.437e-07, 1.0, -1.143e-08, 7.578e-07, 1.0, -1.227e-08, 1.095e-06, 1.0, -9.999e-09, 7.578e-07, 1.0, -1.227e-08, 1.108e-06, 1.0, -1.078e-08, 1.095e-06, 1.0, -9.999e-09, 3.44e-07, 1.0, -9.999e-09, 3.581e-07, 1.0, -1.084e-08, 7.437e-07, 1.0, -1.143e-08, 3.581e-07, 1.0, -1.084e-08, 7.578e-07, 1.0, -1.227e-08, 7.437e-07, 1.0, -1.143e-08, -3.629e-07, 1.0, -3.187e-08, -3.743e-07, 1.0, -4.453e-08, -3.586e-07, 1.0, -3.899e-08, -3.586e-07, 1.0, -3.899e-08, -3.48e-07, 1.0, -2.712e-08, -3.629e-07, 1.0, -3.187e-08, -3.48e-07, 1.0, -2.712e-08, -3.586e-07, 1.0, -3.899e-08, -3.392e-07, 1.0, -3.82e-08, -3.392e-07, 1.0, -3.82e-08, -3.292e-07, 1.0, -2.712e-08, -3.48e-07, 1.0, -2.712e-08, -3.292e-07, 1.0, -2.712e-08, -3.392e-07, 1.0, -3.82e-08, -3.205e-07, 1.0, -3.82e-08, -3.205e-07, 1.0, -3.82e-08, -3.098e-07, 1.0, -2.632e-08, -3.292e-07, 1.0, -2.712e-08, -3.098e-07, 1.0, -2.632e-08, -3.205e-07, 1.0, -3.82e-08, -2.998e-07, 1.0, -3.899e-08, -2.998e-07, 1.0, -3.899e-08, -2.891e-07, 1.0, -2.712e-08, -3.098e-07, 1.0, -2.632e-08, -2.891e-07, 1.0, -2.712e-08, -2.998e-07, 1.0, -3.899e-08, -2.804e-07, 1.0, -3.82e-08, -2.804e-07, 1.0, -3.82e-08, -2.704e-07, 1.0, -2.712e-08, -2.891e-07, 1.0, -2.712e-08, -2.704e-07, 1.0, -2.712e-08, -2.804e-07, 1.0, -3.82e-08, -2.617e-07, 1.0, -3.82e-08, -2.617e-07, 1.0, -3.82e-08, -2.517e-07, 1.0, -2.712e-08, -2.704e-07, 1.0, -2.712e-08, -2.517e-07, 1.0, -2.712e-08, -2.617e-07, 1.0, -3.82e-08, -2.43e-07, 1.0, -3.968e-08, -2.43e-07, 1.0, -3.968e-08, -2.323e-07, 1.0, -2.781e-08, -2.517e-07, 1.0, -2.712e-08, -2.323e-07, 1.0, -2.781e-08, -2.43e-07, 1.0, -3.968e-08, -2.223e-07, 1.0, -3.899e-08, -2.223e-07, 1.0, -3.899e-08, -2.109e-07, 1.0, -2.632e-08, -2.323e-07, 1.0, -2.781e-08, -2.109e-07, 1.0, -2.632e-08, -2.223e-07, 1.0, -3.899e-08, -2.009e-07, 1.0, -3.75e-08, -2.009e-07, 1.0, -3.75e-08, -1.909e-07, 1.0, -2.642e-08, -2.109e-07, 1.0, -2.632e-08, -1.909e-07, 1.0, -2.642e-08, -2.009e-07, 1.0, -3.75e-08, -1.834e-07, 1.0, -3.889e-08, -1.834e-07, 1.0, -3.889e-08, -1.734e-07, 1.0, -2.781e-08, -1.909e-07, 1.0, -2.642e-08, -1.734e-07, 1.0, -2.781e-08, -1.834e-07, 1.0, -3.889e-08, -1.635e-07, 1.0, -3.899e-08, -1.635e-07, 1.0, -3.899e-08, -1.521e-07, 1.0, -2.632e-08, -1.734e-07, 1.0, -2.781e-08, -1.521e-07, 1.0, -2.632e-08, -1.635e-07, 1.0, -3.899e-08, -1.421e-07, 1.0, -3.899e-08, -1.421e-07, 1.0, -3.899e-08, -1.314e-07, 1.0, -2.712e-08, -1.521e-07, 1.0, -2.632e-08, -1.314e-07, 1.0, -2.712e-08, -1.421e-07, 1.0, -3.899e-08, -1.226e-07, 1.0, -3.82e-08, -1.226e-07, 1.0, -3.82e-08, -1.127e-07, 1.0, -2.712e-08, -1.314e-07, 1.0, -2.712e-08, -1.127e-07, 1.0, -2.712e-08, -1.226e-07, 1.0, -3.82e-08, -1.039e-07, 1.0, -3.82e-08, -1.039e-07, 1.0, -3.82e-08, -9.323e-08, 1.0, -2.632e-08, -1.127e-07, 1.0, -2.712e-08, -9.323e-08, 1.0, -2.632e-08, -1.039e-07, 1.0, -3.82e-08, -8.324e-08, 1.0, -3.899e-08, -8.324e-08, 1.0, -3.899e-08, -7.255e-08, 1.0, -2.712e-08, -9.323e-08, 1.0, -2.632e-08, -7.255e-08, 1.0, -2.712e-08, -8.324e-08, 1.0, -3.899e-08, -6.381e-08, 1.0, -3.82e-08, -6.381e-08, 1.0, -3.82e-08, -5.383e-08, 1.0, -2.712e-08, -7.255e-08, 1.0, -2.712e-08, -5.383e-08, 1.0, -2.712e-08, -6.381e-08, 1.0, -3.82e-08, -4.51e-08, 1.0, -3.82e-08, -4.51e-08, 1.0, -3.82e-08, -3.512e-08, 1.0, -2.712e-08, -5.383e-08, 1.0, -2.712e-08, -3.512e-08, 1.0, -2.712e-08, -4.51e-08, 1.0, -3.82e-08, -2.638e-08, 1.0, -3.968e-08, -2.638e-08, 1.0, -3.968e-08, -1.569e-08, 1.0, -2.781e-08, -3.512e-08, 1.0, -2.712e-08, 0.0, 1.0, -4.453e-08, 0.0, 1.0, -4.305e-08, 0.0, 1.0, -4.453e-08, 0.0, 1.0, -4.453e-08, 0.0, 1.0, -4.305e-08, 0.0, 1.0, -4.305e-08, 0.0, 1.0, -4.305e-08, 0.0, 1.0, -4.453e-08, 0.0, 1.0, -4.305e-08, 0.0, 1.0, -4.305e-08, 0.0, 1.0, -4.453e-08, 0.0, 1.0, -4.453e-08, 0.0, 1.0, -4.305e-08, 0.0, 1.0, -4.305e-08, 0.0, 1.0, -4.305e-08, 0.0, 1.0, -4.305e-08, 0.0, 1.0, -4.305e-08, 0.0, 1.0, -4.305e-08, 0.0, 1.0, -4.453e-08, 0.0, 1.0, -4.453e-08, 0.0, 1.0, -4.453e-08, 0.0, 1.0, -4.453e-08, 0.0, 1.0, -4.453e-08, 0.0, 1.0, -4.453e-08, 0.0, 1.0, -4.305e-08, 0.0, 1.0, -4.305e-08, 0.0, 1.0, -4.305e-08, 0.0, 1.0, -4.305e-08, 0.0, 1.0, -4.305e-08, 0.0, 1.0, -4.305e-08, 0.0, 1.0, -4.453e-08, 0.0, 1.0, -4.453e-08, 0.0, 1.0, -4.453e-08, 0.0, 1.0, -4.453e-08, 0.0, 1.0, -4.453e-08, 0.0, 1.0, -4.453e-08, 0.0, 1.0, -4.305e-08, 0.0, 1.0, -4.305e-08, 0.0, 1.0, -4.305e-08, 0.0, 1.0, -4.305e-08, 0.0, 1.0, -4.305e-08, 0.0, 1.0, -4.305e-08, 0.0, 1.0, -4.453e-08, 0.0, 1.0, -4.305e-08, 0.0, 1.0, -4.453e-08, 0.0, 1.0, -4.453e-08, 0.0, 1.0, -4.305e-08, 0.0, 1.0, -4.305e-08, 0.0, 1.0, -4.305e-08, 0.0, 1.0, -4.453e-08, 0.0, 1.0, -4.305e-08, 0.0, 1.0, -4.305e-08, 0.0, 1.0, -4.453e-08, 0.0, 1.0, -4.453e-08, 0.0, 1.0, -4.305e-08, 0.0, 1.0, -4.305e-08, 0.0, 1.0, -4.305e-08, 0.0, 1.0, -4.305e-08, 0.0, 1.0, -4.305e-08, 0.0, 1.0, -4.305e-08, 0.0, 1.0, -4.453e-08, 0.0, 1.0, -4.305e-08, 0.0, 1.0, -4.453e-08, 0.0, 1.0, -4.453e-08, 0.0, 1.0, -4.305e-08, 0.0, 1.0, -4.305e-08, 0.0, 1.0, -4.305e-08, 0.0, 1.0, -4.453e-08, 0.0, 1.0, -4.305e-08, 0.0, 1.0, -4.305e-08, 0.0, 1.0, -4.453e-08, 0.0, 1.0, -4.453e-08, 0.0, 1.0, -4.453e-08, 0.0, 1.0, -4.305e-08, 0.0, 1.0, -4.453e-08, 0.0, 1.0, -4.453e-08, 0.0, 1.0, -4.305e-08, 0.0, 1.0, -4.305e-08, 0.0, 1.0, -4.305e-08, 0.0, 1.0, -4.453e-08, 0.0, 1.0, -4.305e-08, 0.0, 1.0, -4.305e-08, 0.0, 1.0, -4.453e-08, 0.0, 1.0, -4.453e-08, 0.0, 1.0, -4.453e-08, 0.0, 1.0, -4.305e-08, 0.0, 1.0, -4.453e-08, 0.0, 1.0, -4.453e-08, 0.0, 1.0, -4.305e-08, 0.0, 1.0, -4.305e-08, 0.0, 1.0, -4.305e-08, 0.0, 1.0, -4.453e-08, 0.0, 1.0, -4.305e-08, 0.0, 1.0, -4.305e-08, 0.0, 1.0, -4.453e-08, 0.0, 1.0, -4.453e-08, 0.0, 1.0, -4.305e-08, 0.0, 1.0, -4.305e-08, 0.0, 1.0, -4.305e-08, 0.0, 1.0, -4.305e-08, 0.0, 1.0, -4.305e-08, 0.0, 1.0, -4.305e-08, 0.0, 1.0, -4.453e-08, 0.0, 1.0, -4.453e-08, 0.0, 1.0, -4.453e-08, 0.0, 1.0, -4.453e-08, 0.0, 1.0, -4.453e-08, 0.0, 1.0, -4.453e-08, 0.0, 1.0, 0.0, 0.0, 1.0, 0.0, 0.0, 1.0, 0.0, 0.0, 1.0, 0.0, 0.0, 1.0, 0.0, 0.0, 1.0, 0.0, 0.0, 1.0, 0.0, 0.0, 1.0, 0.0, 0.0, 1.0, 0.0, 0.0, 1.0, 0.0, 0.0, 1.0, 0.0, 0.0, 1.0, 0.0, 0.0, 1.0, 0.0, 0.0, 1.0, 0.0, 0.0, 1.0, 0.0, 0.0, 1.0, 0.0, 0.0, 1.0, 0.0, 0.0, 1.0, 0.0, 0.0, 1.0, 0.0, 0.0, 1.0, 0.0, 0.0, 1.0, 0.0, 0.0, 1.0, 0.0, 0.0, 1.0, 0.0, 0.0, 1.0, 0.0, 0.0, 1.0, 0.0, 0.0, 1.0, 0.0, 0.0, 1.0, 0.0, 0.0, 1.0, 0.0, 0.0, 1.0, 0.0, 0.0, 1.0, 0.0, 0.0, 1.0, 0.0, 0.0, 1.0, 0.0, 0.0, 1.0, 0.0, 0.0, 1.0, 0.0, 0.0, 1.0, 0.0, 0.0, 1.0, 0.0, 0.0, 1.0, 0.0, 0.0, 1.0, 0.0, 0.0, 1.0, 0.0, 0.0, 1.0, 0.0, 0.0, 1.0, 0.0, 0.0, 1.0, 0.0, 0.0, 1.0, 0.0, 0.0, 1.0, 0.0, 0.0, 1.0, 0.0, 0.0, 1.0, 0.0, 0.0, 1.0, 0.0, 0.0, 1.0, 0.0, 0.0, 1.0, 0.0, 0.0, 1.0, 0.0, 0.0, 1.0, 0.0, 0.0, 1.0, 0.0, 0.0, 1.0, 0.0, 0.0, 1.0, 0.0, 0.0, 1.0, 0.0, 0.0, 1.0, 0.0, 0.0, 1.0, 0.0, 0.0, 1.0, 0.0, 0.0, 1.0, 0.0, 0.0, 1.0, 0.0, 0.0, 1.0, 0.0, 0.0, 1.0, 0.0, 0.0, 1.0, 0.0, 0.0, 1.0, 0.0, 0.0, 1.0, 0.0, 0.0, 1.0, 0.0, 0.0, 1.0, 0.0, 0.0, 1.0, 0.0, 0.0, 1.0, 0.0, 0.0, 1.0, 0.0, 0.0, 1.0, 0.0, 0.0, 1.0, 0.0, 0.0, 1.0, 0.0, 0.0, 1.0, 0.0, 0.0, 1.0, 0.0, 0.0, 1.0, 0.0, 0.0, 1.0, 0.0, 0.0, 1.0, 0.0, 0.0, 1.0, 0.0, 0.0, 1.0, 0.0, 0.0, 1.0, 0.0, 0.0, 1.0, 0.0, 0.0, 1.0, 0.0, 0.0, 1.0, 0.0, 0.0, 1.0, 0.0, 0.0, 1.0, 0.0, 0.0, 1.0, 0.0, 0.0, 1.0, 0.0, 0.0, 1.0, 0.0, 0.0, 1.0, 0.0, 0.0, 1.0, 0.0, 0.0, 1.0, 0.0, 0.0, 1.0, 0.0, 0.0, 1.0, 0.0, 0.0, 1.0, 0.0, 0.0, 1.0, 0.0, 0.0, 1.0, 0.0, 0.0, 1.0, 0.0, 0.0, 1.0, 0.0, 0.0, 1.0, 0.0, 0.0, 1.0, 0.0, 0.0, 1.0, 0.0, 0.0, 1.0, 0.0, 0.0, 1.0, 0.0, 0.0, 1.0, 0.0, 0.0, 1.0, 0.0, 0.0, 1.0, 0.0, 0.0, 1.0, 0.0, 0.0, 1.0, 0.0, 0.0, 1.0, 0.0, 0.0, 1.0, 0.0, 0.0, 1.0, 0.0, 0.0, 1.0, 0.0, 0.0, 1.0, 0.0, -1.0, 0.0, 0.0, -1.0, 0.0, 0.0, -1.0, 0.0, 0.0, -1.0, 0.0, 0.0, -1.0, 0.0, 0.0, -1.0, 0.0, 0.0, -1.0, 0.0, 0.0, -1.0, 0.0, 0.0, -1.0, 0.0, 0.0, -1.0, 0.0, 0.0, -1.0, 0.0, 0.0, -1.0, 0.0, 0.0, -1.0, 0.0, 0.0, -1.0, 0.0, 0.0, -1.0, 0.0, 0.0, -1.0, 0.0, 0.0, -1.0, 0.0, 0.0, -1.0, 0.0, 0.0, -1.0, 0.0, 0.0, -1.0, 0.0, 0.0, -1.0, 0.0, 0.0, -1.0, 0.0, 0.0, -1.0, 0.0, 0.0, -1.0, 0.0, 0.0, -1.0, 0.0, 0.0, -1.0, 0.0, 0.0, -1.0, 0.0, 0.0, -1.0, 0.0, 0.0, -1.0, 0.0, 0.0, -1.0, 0.0, 0.0, -1.0, 0.0, 0.0, -1.0, 0.0, 0.0, -1.0, 0.0, 0.0, -1.0, 0.0, 0.0, -1.0, 0.0, 0.0, -1.0, 0.0, 0.0, -1.0, 0.0, 0.0, -1.0, 0.0, 0.0, -1.0, 0.0, 0.0, -1.0, 0.0, 0.0, -1.0, 0.0, 0.0, -1.0, 0.0, 0.0, -1.0, 0.0, 0.0, -1.0, 0.0, 0.0, -1.0, 0.0, 0.0, -1.0, 0.0, 0.0, -1.0, 0.0, 0.0, -1.0, 0.0, 0.0, -1.0, 0.0, 0.0, -1.0, 0.0, 0.0, -1.0, 0.0, 0.0, -1.0, 0.0, 0.0, -1.0, 0.0, 0.0, -1.0, 0.0, 0.0, -1.0, 0.0, 0.0, -1.0, 0.0, 0.0, -1.0, 0.0, 0.0, -1.0, 0.0, 0.0, -1.0, 0.0, 0.0, -1.0, 0.0, 0.0, -1.0, 0.0, 0.0, -1.0, 0.0, 0.0, -1.0, 0.0, 0.0, -1.0, 0.0, 0.0, -1.0, 0.0, 0.0, -1.0, 0.0, 0.0, -1.0, 0.0, 0.0, -1.0, 0.0, 0.0, -1.0, 0.0, 0.0, -1.0, 0.0, 0.0, -1.0, 0.0, 0.0, -1.0, 0.0, 0.0, -1.0, 0.0, 0.0, -1.0, 0.0, 0.0, -1.0, 0.0, 0.0, -1.0, 0.0, 0.0, -1.0, 0.0, 0.0, -1.0, 0.0, 0.0, -1.0, 0.0, 0.0, -1.0, 0.0, 0.0, -1.0, 0.0, 0.0, -1.0, 0.0, 0.0, -1.0, 0.0, 0.0, -1.0, 0.0, 0.0, -1.0, 0.0, 0.0, -1.0, 0.0, 0.0, -1.0, 0.0, 0.0, -1.0, 0.0, 0.0, -1.0, 0.0, 0.0, -1.0, 0.0, 0.0, -1.0, 0.0, 0.0, -1.0, 0.0, 0.0, -1.0, 0.0, 0.0, -1.0, 0.0, 0.0, -1.0, 0.0, 0.0, -1.0, 0.0, 0.0, -1.0, 0.0, 0.0, -1.0, 0.0, 0.0, -1.0, 0.0, 0.0, -1.0, 0.0, 0.0, -1.0, 0.0, 0.0, -1.0, 0.0, 0.0, -1.0, 0.0, 0.0, -1.0, 0.0, 0.0, -1.0, 0.0, 0.0, -1.0, 0.0, 0.0, -1.0, 0.0, 0.0, -1.0, 0.0, 0.0, -1.0, 0.0, 0.0, -1.0, 0.0, 0.0, -1.0, 0.0, 0.0, -1.0, 0.0, 0.0, -1.0, 0.0, 0.0, -1.0, 0.0, 0.0, 0.0, 1.0, 0.0, 0.0, 1.0, 0.0, 0.0, 1.0, 0.0, 0.0, 1.0, 0.0, 0.0, 1.0, 0.0, 0.0, 1.0, 0.0, 0.0, 1.0, 0.0, 0.0, 1.0, 0.0, 0.0, 1.0, 0.0, 0.0, 1.0, 0.0, 0.0, 1.0, 0.0, 0.0, 1.0, 0.0, 0.0, 1.0, 0.0, 0.0, 1.0, 0.0, 0.0, 1.0, 0.0, 0.0, 1.0, 0.0, 0.0, 1.0, 0.0, 0.0, 1.0, 0.0, 0.0, 1.0, 0.0, 0.0, 1.0, 0.0, 0.0, 1.0, 0.0, 0.0, 1.0, 0.0, 0.0, 1.0, 0.0, 0.0, 1.0, 0.0, 0.0, 1.0, 0.0, 0.0, 1.0, 0.0, 0.0, 1.0, 0.0, 0.0, 1.0, 0.0, 0.0, 1.0, 0.0, 0.0, 1.0, 0.0, 0.0, 1.0, 0.0, 0.0, 1.0, 0.0, 0.0, 1.0, 0.0, 0.0, 1.0, 0.0, 0.0, 1.0, 0.0, 0.0, 1.0, 0.0, 0.0, 1.0, 0.0, 0.0, 1.0, 0.0, 0.0, 1.0, 0.0, 0.0, 1.0, 0.0, 0.0, 1.0, 0.0, 0.0, 1.0, 0.0, 0.0, 1.0, 0.0, 0.0, 1.0, 0.0, 0.0, 1.0, 0.0, 0.0, 1.0, 0.0, 0.0, 1.0, 0.0, 0.0, 1.0, 0.0, 0.0, 1.0, 0.0, 0.0, 1.0, 0.0, 0.0, 1.0, 0.0, 0.0, 1.0, 0.0, 0.0, 1.0, 0.0, 0.0, 1.0, 0.0, 0.0, 1.0, 0.0, 0.0, 1.0, 0.0, 0.0, 1.0, 0.0, 0.0, 1.0, 0.0, 0.0, 1.0, 0.0, 0.0, 1.0, 0.0, 0.0, 1.0, 0.0, 0.0, 1.0, 0.0, 0.0, 1.0, 0.0, 0.0, 1.0, 0.0, 0.0, 1.0, 0.0, 0.0, 1.0, 0.0, 0.0, 1.0, 0.0, 0.0, 1.0, 0.0, 0.0, 1.0, 0.0, 0.0, 1.0, 0.0, 0.0, 1.0, 0.0, 0.0, 1.0, 0.0, 0.0, 1.0, 0.0, 0.0, 1.0, 0.0, 0.0, 1.0, 0.0, 0.0, 1.0, 0.0, 0.0, 1.0, 0.0, 0.0, 1.0, 0.0, 0.0, 1.0, 0.0, 0.0, 1.0, 0.0, 0.0, 1.0, 0.0, 0.0, 1.0, 0.0, 0.0, 1.0, 0.0, 0.0, 1.0, 0.0, 0.0, 1.0, 0.0, 0.0, 1.0, 0.0, 0.0, 1.0, 0.0, 0.0, 1.0, 0.0, 0.0, 1.0, 0.0, 0.0, 1.0, 0.0, 0.0, 1.0, 0.0, 0.0, 1.0, 0.0, 0.0, 1.0, 0.0, 0.0, 1.0, 0.0, 0.0, 1.0, 0.0, 0.0, 1.0, 0.0, 0.0, 1.0, 0.0, 0.0, 1.0, 0.0, 0.0, 1.0, 0.0, 0.0, 1.0, 0.0, 0.0, 1.0, 0.0, 0.0, 1.0, 0.0, 0.0, 1.0, 0.0, 0.0, 1.0, 0.0, 0.0, 1.0, 0.0, 0.0, 1.0, 0.0, 0.0, 1.0, 0.0, 0.0, 1.0, 0.0, 0.0, 1.0, 0.0, 0.0, 1.0, 0.0, 0.0, 1.0, 0.0, 0.0, 1.0, 0.0, 0.0, 1.0, 0.0, 0.0, 1.0, 0.0, 1.0, 0.0, 0.0, 1.0, 0.0, 0.0, 1.0, 0.0, 0.0, 1.0, 0.0, 0.0, 1.0, 0.0, 0.0, 1.0, 0.0, 0.0, 1.0, 0.0, 0.0, 1.0, 0.0, 0.0, 1.0, 0.0, 0.0, 1.0, 0.0, 0.0, 1.0, 0.0, 0.0, 1.0, 0.0, 0.0, 1.0, 0.0, 0.0, 1.0, 0.0, 0.0, 1.0, 0.0, 0.0, 1.0, 0.0, 0.0, 1.0, 0.0, 0.0, 1.0, 0.0, 0.0, 1.0, 0.0, 0.0, 1.0, 0.0, 0.0, 1.0, 0.0, 0.0, 1.0, 0.0, 0.0, 1.0, 0.0, 0.0, 1.0, 0.0, 0.0, 1.0, 0.0, 0.0, 1.0, 0.0, 0.0, 1.0, 0.0, 0.0, 1.0, 0.0, 0.0, 1.0, 0.0, 0.0, 1.0, 0.0, 0.0, 1.0, 0.0, 0.0, 1.0, 0.0, 0.0, 1.0, 0.0, 0.0, 1.0, 0.0, 0.0, 1.0, 0.0, 0.0, 1.0, 0.0, 0.0, 1.0, 0.0, 0.0, 1.0, 0.0, 0.0, 1.0, 0.0, 0.0, 1.0, 0.0, 0.0, 1.0, 0.0, 0.0, 1.0, 0.0, 0.0, 1.0, 0.0, 0.0, 1.0, 0.0, 0.0, 1.0, 0.0, 0.0, 1.0, 0.0, 0.0, 1.0, 0.0, 0.0, 1.0, 0.0, 0.0, 1.0, 0.0, 0.0, 1.0, 0.0, 0.0, 1.0, 0.0, 0.0, 1.0, 0.0, 0.0, 1.0, 0.0, 0.0, 1.0, 0.0, 0.0, 1.0, 0.0, 0.0, 1.0, 0.0, 0.0, 1.0, 0.0, 0.0, 1.0, 0.0, 0.0, 1.0, 0.0, 0.0, 1.0, 0.0, 0.0, 1.0, 0.0, 0.0, 1.0, 0.0, 0.0, 1.0, 0.0, 0.0, 1.0, 0.0, 0.0, 1.0, 0.0, 0.0, 1.0, 0.0, 0.0, 1.0, 0.0, 0.0, 1.0, 0.0, 0.0, 1.0, 0.0, 0.0, 1.0, 0.0, 0.0, 1.0, 0.0, 0.0, 1.0, 0.0, 0.0, 1.0, 0.0, 0.0, 1.0, 0.0, 0.0, 1.0, 0.0, 0.0, 1.0, 0.0, 0.0, 1.0, 0.0, 0.0, 1.0, 0.0, 0.0, 1.0, 0.0, 0.0, 1.0, 0.0, 0.0, 1.0, 0.0, 0.0, 1.0, 0.0, 0.0, 1.0, 0.0, 0.0, 1.0, 0.0, 0.0, 1.0, 0.0, 0.0, 1.0, 0.0, 0.0, 1.0, 0.0, 0.0, 1.0, 0.0, 0.0, 1.0, 0.0, 0.0, 1.0, 0.0, 0.0, 1.0, 0.0, 0.0, 1.0, 0.0, 0.0, 1.0, 0.0, 0.0, 1.0, 0.0, 0.0, 1.0, 0.0, 0.0, 1.0, 0.0, 0.0, 1.0, 0.0, 0.0, 1.0, 0.0, 0.0, 1.0, 0.0, 0.0, 1.0, 0.0, 0.0, 1.0, 0.0, 0.0, 1.0, 0.0, 0.0, 1.0, 0.0, 0.0, 1.0, 0.0, 0.0, 1.0, 0.0, 0.0, 1.0, 0.0, 0.0, 1.0, 0.0, 0.0, 1.0, 0.0, 0.0, 1.0, 0.0, 0.0, 1.0, 0.0, 0.0, 1.0, 0.0, 0.0, 1.0, 0.0, 0.0, 1.0, 0.0, 0.0, 1.0, 0.0, 0.0])] * 3)])

# ---- objects
ob_camera = bpy.data.objects.new('Camera', cam_camera)
ob_highway_2l_over_a_concrete_wall = bpy.data.objects.new('Highway 2L over a Concrete wall', me_highway_2l_over_a_concrete_wall)

# ---- transforms, parenting, visibility, modifiers, constraints
ob_camera.location = (7.359, -6.926, 4.958)
ob_camera.rotation_euler = (1.109, 0.0, 0.8149)
ob_camera.lock_rotations_4d = False
ob_camera.empty_display_type = 'ARROWS'
ob_camera.color = (0.0, 0.0, 0.0, 0.0)
ob_camera.display_type = 'WIRE'
ob_camera.lineart.crease_threshold = 0.0
ob_highway_2l_over_a_concrete_wall.location = (0.0, 0.0, 0.0)
ob_highway_2l_over_a_concrete_wall.rotation_euler = (1.571, -0.0, 0.0)
ob_highway_2l_over_a_concrete_wall.lineart.crease_threshold = 0.0

# ---- collection membership
col_collection.objects.link(ob_camera)
col_collection.objects.link(ob_highway_2l_over_a_concrete_wall)

# ---- scene / render settings (as saved in the file)
scene.camera = ob_camera
scene.frame_start = 1; scene.frame_end = 250; scene.frame_set(0)
scene.render.engine = 'BLENDER_EEVEE_NEXT'
scene.cycles.use_denoising = False
scene.cycles.samples = 128
scene.cycles.sampling_pattern = 'TABULATED_SOBOL'
scene.cycles.use_adaptive_sampling = False
scene.cycles.use_light_tree = False
scene.view_settings.view_transform = 'Filmic'
bpy.context.view_layer.update()

# ---- added for rendering (the .blend has no usable light): sun
light_auto_sun = bpy.data.lights.new('AutoSun', 'SUN')
light_auto_sun.energy = 3.0
light_auto_sun.angle = 0.0523599
ob_auto_sun = bpy.data.objects.new('AutoSun', light_auto_sun)
scene.collection.objects.link(ob_auto_sun)
ob_auto_sun.rotation_euler = (0.872665, 0.174533, 0.523599)
bpy.context.view_layer.update()
